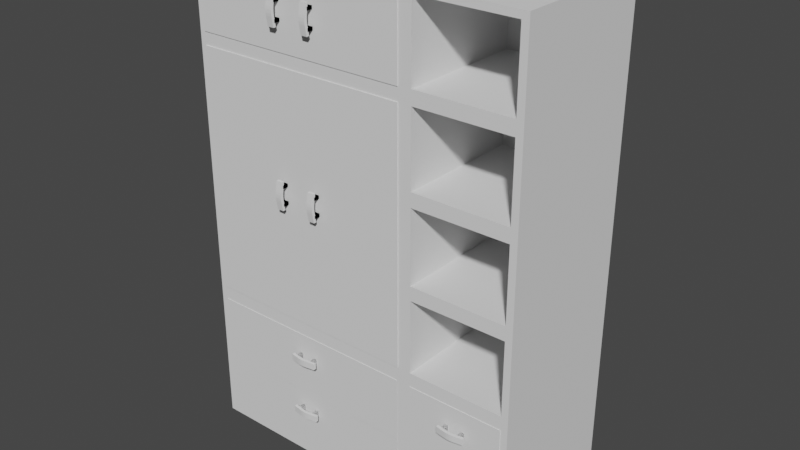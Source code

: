 # Source: cabinet.blend  (saved by Blender 4.0.36; exported with 4.5.12 LTS)
import bpy
from mathutils import Matrix  # noqa: F401  (used for matrix-valued properties, if any)

bpy.ops.wm.read_factory_settings(use_empty=True)
scene = bpy.context.scene
scene.name = 'Scene'

# ---- collections
col_cabinet = bpy.data.collections.new('cabinet'); scene.collection.children.link(col_cabinet)

# ---- world
world_world = bpy.data.worlds.new('World'); scene.world = world_world
world_world.use_nodes = True; world_world.node_tree.nodes.clear()
_N = world_world.node_tree.nodes; _L = world_world.node_tree.links
n0 = _N.new('ShaderNodeOutputWorld'); n0.name = 'World Output'; n0.location = (300, 300)
n1 = _N.new('ShaderNodeBackground'); n1.name = 'Background'; n1.location = (10, 300)
n1.inputs[0].default_value = (0.05088, 0.05088, 0.05088, 1.0)
_L.new(n1.outputs[0], n0.inputs[0])
n0.is_active_output = True
world_world.color = (0.05088, 0.05088, 0.05088)
world_world.use_sun_shadow = False
world_world.sun_shadow_jitter_overblur = 0.0

# ---- meshes
me_cube_006 = bpy.data.meshes.new('Cube.006')
me_cube_006.from_pydata([(1.424, -0.2932, -0.1248), (1.424, -0.2932, 3.875), (-1.376, -0.2932, -0.1248), (-1.376, -0.2932, 3.875), (1.424, 0.9072, -0.1248), (1.424, 0.9072, 3.875), (-1.376, 0.9072, -0.1248), (-1.376, 0.9072, 3.875), (1.424, -0.2932, 1.044), (-1.319, -0.2932, 1.101), (-1.376, 0.9072, 1.044), (1.424, 0.9072, 1.044), (1.424, -0.2932, 1.752), (1.424, -0.2932, 2.46), (1.424, -0.2932, 3.167), (-1.319, -0.2932, 3.11), (-1.319, -0.2932, 2.46), (-1.319, -0.2932, 1.752), (-1.376, 0.9072, 3.167), (-1.376, 0.9072, 2.46), (-1.376, 0.9072, 1.752), (1.424, 0.9072, 3.167), (1.424, 0.9072, 2.46), (1.424, 0.9072, 1.752), (0.5235, -0.2932, -0.1248), (0.5235, -0.2932, 3.875), (0.5235, 0.9072, -0.1248), (0.5235, 0.9072, 3.875), (0.5235, 0.9072, 1.044), (0.4664, -0.2932, 1.101), (0.5235, 0.9072, 1.752), (0.5235, 0.9072, 2.46), (0.5235, 0.9072, 3.167), (0.5235, -0.2932, 1.752), (0.5235, -0.2932, 2.46), (0.4664, -0.2932, 3.11), (0.4664, -0.2932, -0.06773), (0.4664, -0.2932, 0.9869), (-1.319, -0.2932, 0.9869), (-1.319, -0.2932, -0.06773), (1.367, -0.2932, 2.517), (1.367, -0.2932, 3.11), (0.5806, -0.2932, 3.11), (0.5806, -0.2932, 2.517), (1.367, -0.2932, 1.809), (1.367, -0.2932, 2.402), (0.5806, -0.2932, 2.402), (0.5806, -0.2932, 1.809), (1.367, -0.2932, 1.101), (1.367, -0.2932, 1.695), (0.5806, -0.2932, 1.695), (0.5806, -0.2932, 1.101), (1.367, -0.2932, -0.06773), (1.367, -0.2932, 0.9869), (0.5806, -0.2932, 0.9869), (0.5806, -0.2932, -0.06773), (1.367, -0.2932, 3.224), (1.367, -0.2932, 3.818), (0.5806, -0.2932, 3.818), (0.5806, -0.2932, 3.224), (0.4664, 0.7393, 0.9869), (0.4664, 0.7393, -0.06773), (-1.319, 0.7393, -0.06773), (-1.319, 0.7393, 0.9869), (1.367, 0.7393, 2.517), (1.367, 0.7393, 3.11), (0.5806, 0.7393, 2.517), (0.5806, 0.7393, 3.11), (1.367, 0.7393, 1.809), (1.367, 0.7393, 2.402), (0.5806, 0.7393, 1.809), (0.5806, 0.7393, 2.402), (1.367, 0.7393, 1.101), (1.367, 0.7393, 1.695), (0.5806, 0.7393, 1.101), (0.5806, 0.7393, 1.695), (1.367, 0.7393, -0.06773), (1.367, 0.7393, 0.9869), (0.5806, 0.7393, -0.06773), (0.5806, 0.7393, 0.9869), (1.367, 0.7393, 3.224), (1.367, 0.7393, 3.818), (0.5806, 0.7393, 3.224), (0.5806, 0.7393, 3.818), (0.4664, -0.2932, 3.224), (0.4664, -0.2932, 3.818), (-1.319, -0.2932, 3.818), (-1.319, -0.2932, 3.224), (-1.376, -0.2932, 1.752), (-1.376, -0.2932, 1.044), (0.5235, -0.2932, 1.044), (-1.376, -0.2932, 3.167), (-1.376, -0.2932, 2.46), (0.5235, -0.2932, 3.167), (0.4664, -0.2932, 2.46), (0.4664, -0.2932, 1.752), (0.4664, -0.2932, 1.752), (-1.319, -0.2932, 1.752), (0.4664, -0.2932, 2.46), (-1.319, -0.2932, 2.46), (-1.319, -0.2932, 1.101), (0.4664, -0.2932, 1.101), (-1.319, -0.2932, 3.11), (0.4664, -0.2932, 3.11), (-1.319, 0.7365, 3.11), (-1.319, 0.7365, 2.46), (0.4664, 0.7365, 1.752), (-1.319, 0.7365, 1.752), (0.4664, 0.7365, 2.46), (-1.319, 0.7365, 2.46), (-1.319, 0.7365, 1.101), (0.4664, 0.7365, 1.101), (-1.319, 0.7365, 3.11), (0.4664, 0.7365, 3.11), (0.4664, 0.7365, 3.818), (0.4664, 0.7365, 3.224), (-1.319, 0.7365, 3.224), (-1.319, 0.7365, 3.818)], [], [(85, 86, 117, 114), (91, 3, 7, 18), (32, 27, 5, 21), (21, 5, 1, 14), (24, 26, 4, 0), (27, 25, 1, 5), (4, 11, 8, 0), (26, 28, 11, 4), (2, 89, 10, 6), (47, 44, 68, 70), (11, 23, 12, 8), (23, 22, 13, 12), (22, 21, 14, 13), (28, 30, 23, 11), (30, 31, 22, 23), (31, 32, 21, 22), (89, 88, 20, 10), (88, 92, 19, 20), (92, 91, 18, 19), (16, 17, 97, 99), (94, 35, 103, 98), (29, 95, 96, 101), (37, 38, 63, 60), (48, 49, 73, 72), (43, 40, 64, 66), (19, 18, 32, 31), (20, 19, 31, 30), (10, 20, 30, 28), (44, 45, 69, 68), (6, 10, 28, 26), (7, 3, 25, 27), (2, 6, 26, 24), (18, 7, 27, 32), (39, 36, 61, 62), (24, 90, 37, 36), (90, 89, 38, 37), (89, 2, 39, 38), (2, 24, 36, 39), (13, 14, 41, 40), (14, 93, 42, 41), (93, 34, 43, 42), (34, 13, 40, 43), (12, 13, 45, 44), (13, 34, 46, 45), (34, 33, 47, 46), (33, 12, 44, 47), (8, 12, 49, 48), (12, 33, 50, 49), (33, 90, 51, 50), (90, 8, 48, 51), (0, 8, 53, 52), (8, 90, 54, 53), (90, 24, 55, 54), (24, 0, 52, 55), (14, 1, 57, 56), (1, 25, 58, 57), (25, 93, 59, 58), (93, 14, 56, 59), (61, 60, 63, 62), (64, 65, 67, 66), (68, 69, 71, 70), (72, 73, 75, 74), (76, 77, 79, 78), (80, 81, 83, 82), (52, 53, 77, 76), (41, 42, 67, 65), (51, 48, 72, 74), (56, 57, 81, 80), (38, 39, 62, 63), (45, 46, 71, 69), (55, 52, 76, 78), (42, 43, 66, 67), (49, 50, 75, 73), (59, 56, 80, 82), (46, 47, 70, 71), (53, 54, 79, 77), (50, 51, 74, 75), (57, 58, 83, 81), (54, 55, 78, 79), (58, 59, 82, 83), (36, 37, 60, 61), (40, 41, 65, 64), (93, 25, 85, 84), (25, 3, 86, 85), (3, 91, 87, 86), (91, 93, 84, 87), (9, 17, 88, 89), (29, 9, 89, 90), (16, 15, 91, 92), (17, 16, 92, 88), (15, 35, 93, 91), (35, 94, 34, 93), (94, 95, 33, 34), (95, 29, 90, 33), (97, 100, 110, 107), (99, 97, 107, 109), (102, 15, 104, 112), (9, 29, 101, 100), (95, 94, 98, 96), (35, 15, 102, 103), (96, 98, 108, 106), (17, 9, 100, 97), (111, 106, 107, 110), (106, 108, 109, 107), (108, 113, 112, 109), (104, 105, 109, 112), (101, 96, 106, 111), (103, 102, 112, 113), (16, 99, 109, 105), (15, 16, 105, 104), (100, 101, 111, 110), (98, 103, 113, 108), (115, 114, 117, 116), (84, 85, 114, 115), (86, 87, 116, 117), (87, 84, 115, 116)])
_uv = me_cube_006.uv_layers.new(name='UVMap')
_uv.uv.foreach_set('vector', [0.6213, 0.09335, 0.6213, 0.2453, 0.6213, 0.2453, 0.6213, 0.09335, 0.5779, 0.25, 0.625, 0.25, 0.625, 0.5, 0.5779, 0.5, 0.5779, 0.6614, 0.625, 0.6614, 0.625, 0.75, 0.5779, 0.75, 0.5779, 0.75, 0.625, 0.75, 0.625, 1.0, 0.5779, 1.0, 0.125, 0.6614, 0.375, 0.6614, 0.375, 0.75, 0.125, 0.75, 0.625, 0.6614, 0.875, 0.6614, 0.875, 0.75, 0.625, 0.75, 0.375, 0.75, 0.4365, 0.75, 0.4365, 1.0, 0.375, 1.0, 0.375, 0.6614, 0.4365, 0.6614, 0.4365, 0.75, 0.375, 0.75, 0.375, 0.25, 0.4365, 0.25, 0.4365, 0.5, 0.375, 0.5, 0.4874, 0.08301, 0.4874, 0.005618, 0.4874, 0.005618, 0.4874, 0.08301, 0.4365, 0.75, 0.4836, 0.75, 0.4836, 1.0, 0.4365, 1.0, 0.4836, 0.75, 0.5308, 0.75, 0.5308, 1.0, 0.4836, 1.0, 0.5308, 0.75, 0.5779, 0.75, 0.5779, 1.0, 0.5308, 1.0, 0.4365, 0.6614, 0.4836, 0.6614, 0.4836, 0.75, 0.4365, 0.75, 0.4836, 0.6614, 0.5308, 0.6614, 0.5308, 0.75, 0.4836, 0.75, 0.5308, 0.6614, 0.5779, 0.6614, 0.5779, 0.75, 0.5308, 0.75, 0.4365, 0.25, 0.4836, 0.25, 0.4836, 0.5, 0.4365, 0.5, 0.4836, 0.25, 0.5308, 0.25, 0.5308, 0.5, 0.4836, 0.5, 0.5308, 0.25, 0.5779, 0.25, 0.5779, 0.5, 0.5308, 0.5, 0.5308, 0.2434, 0.4836, 0.2434, 0.4836, 0.2434, 0.5308, 0.2434, 0.5308, 0.09525, 0.5727, 0.09525, 0.5727, 0.09525, 0.5308, 0.09525, 0.4417, 0.09525, 0.4836, 0.09525, 0.4836, 0.09525, 0.4417, 0.09525, 0.4335, 0.09348, 0.4335, 0.2451, 0.4335, 0.2451, 0.4335, 0.09348, 0.4403, 0.005618, 0.4798, 0.005618, 0.4798, 0.005618, 0.4403, 0.005618, 0.5346, 0.08301, 0.5346, 0.005618, 0.5346, 0.005618, 0.5346, 0.08301, 0.5308, 0.5, 0.5779, 0.5, 0.5779, 0.6614, 0.5308, 0.6614, 0.4836, 0.5, 0.5308, 0.5, 0.5308, 0.6614, 0.4836, 0.6614, 0.4365, 0.5, 0.4836, 0.5, 0.4836, 0.6614, 0.4365, 0.6614, 0.4874, 0.005618, 0.527, 0.005618, 0.527, 0.005618, 0.4874, 0.005618, 0.375, 0.5, 0.4365, 0.5, 0.4365, 0.6614, 0.375, 0.6614, 0.625, 0.5, 0.875, 0.5, 0.875, 0.6614, 0.625, 0.6614, 0.125, 0.5, 0.375, 0.5, 0.375, 0.6614, 0.125, 0.6614, 0.5779, 0.5, 0.625, 0.5, 0.625, 0.6614, 0.5779, 0.6614, 0.378, 0.2451, 0.378, 0.09348, 0.378, 0.09348, 0.378, 0.2451, 0.375, 0.08863, 0.4365, 0.08863, 0.4335, 0.09348, 0.378, 0.09348, 0.4365, 0.08863, 0.4365, 0.25, 0.4335, 0.2451, 0.4335, 0.09348, 0.4365, 0.25, 0.375, 0.25, 0.378, 0.2451, 0.4335, 0.2451, 0.375, 0.25, 0.375, 0.08863, 0.378, 0.09348, 0.378, 0.2451, 0.5308, 0.0, 0.5779, 0.0, 0.5741, 0.005618, 0.5346, 0.005618, 0.5779, 0.0, 0.5779, 0.08863, 0.5741, 0.08301, 0.5741, 0.005618, 0.5779, 0.08863, 0.5308, 0.08863, 0.5346, 0.08301, 0.5741, 0.08301, 0.5308, 0.08863, 0.5308, 0.0, 0.5346, 0.005618, 0.5346, 0.08301, 0.4836, 0.0, 0.5308, 0.0, 0.527, 0.005618, 0.4874, 0.005618, 0.5308, 0.0, 0.5308, 0.08863, 0.527, 0.08301, 0.527, 0.005618, 0.5308, 0.08863, 0.4836, 0.08863, 0.4874, 0.08301, 0.527, 0.08301, 0.4836, 0.08863, 0.4836, 0.0, 0.4874, 0.005618, 0.4874, 0.08301, 0.4365, 0.0, 0.4836, 0.0, 0.4798, 0.005618, 0.4403, 0.005618, 0.4836, 0.0, 0.4836, 0.08863, 0.4798, 0.08301, 0.4798, 0.005618, 0.4836, 0.08863, 0.4365, 0.08863, 0.4403, 0.08301, 0.4798, 0.08301, 0.4365, 0.08863, 0.4365, 0.0, 0.4403, 0.005618, 0.4403, 0.08301, 0.375, 0.0, 0.4365, 0.0, 0.4335, 0.005618, 0.378, 0.005618, 0.4365, 0.0, 0.4365, 0.08863, 0.4335, 0.08301, 0.4335, 0.005618, 0.4365, 0.08863, 0.375, 0.08863, 0.378, 0.08301, 0.4335, 0.08301, 0.375, 0.08863, 0.375, 0.0, 0.378, 0.005618, 0.378, 0.08301, 0.5779, 0.0, 0.625, 0.0, 0.6212, 0.005618, 0.5817, 0.005618, 0.625, 0.0, 0.625, 0.08863, 0.6212, 0.08301, 0.6212, 0.005618, 0.625, 0.08863, 0.5779, 0.08863, 0.5817, 0.08301, 0.6212, 0.08301, 0.5779, 0.08863, 0.5779, 0.0, 0.5817, 0.005618, 0.5817, 0.08301, 0.378, 0.09348, 0.4335, 0.09348, 0.4335, 0.2451, 0.378, 0.2451, 0.5346, 0.005618, 0.5741, 0.005618, 0.5741, 0.08301, 0.5346, 0.08301, 0.4874, 0.005618, 0.527, 0.005618, 0.527, 0.08301, 0.4874, 0.08301, 0.4403, 0.005618, 0.4798, 0.005618, 0.4798, 0.08301, 0.4403, 0.08301, 0.378, 0.005618, 0.4335, 0.005618, 0.4335, 0.08301, 0.378, 0.08301, 0.5817, 0.005618, 0.6212, 0.005618, 0.6212, 0.08301, 0.5817, 0.08301, 0.378, 0.005618, 0.4335, 0.005618, 0.4335, 0.005618, 0.378, 0.005618, 0.5741, 0.005618, 0.5741, 0.08301, 0.5741, 0.08301, 0.5741, 0.005618, 0.4403, 0.08301, 0.4403, 0.005618, 0.4403, 0.005618, 0.4403, 0.08301, 0.5817, 0.005618, 0.6212, 0.005618, 0.6212, 0.005618, 0.5817, 0.005618, 0.4335, 0.2451, 0.378, 0.2451, 0.378, 0.2451, 0.4335, 0.2451, 0.527, 0.005618, 0.527, 0.08301, 0.527, 0.08301, 0.527, 0.005618, 0.378, 0.08301, 0.378, 0.005618, 0.378, 0.005618, 0.378, 0.08301, 0.5741, 0.08301, 0.5346, 0.08301, 0.5346, 0.08301, 0.5741, 0.08301, 0.4798, 0.005618, 0.4798, 0.08301, 0.4798, 0.08301, 0.4798, 0.005618, 0.5817, 0.08301, 0.5817, 0.005618, 0.5817, 0.005618, 0.5817, 0.08301, 0.527, 0.08301, 0.4874, 0.08301, 0.4874, 0.08301, 0.527, 0.08301, 0.4335, 0.005618, 0.4335, 0.08301, 0.4335, 0.08301, 0.4335, 0.005618, 0.4798, 0.08301, 0.4403, 0.08301, 0.4403, 0.08301, 0.4798, 0.08301, 0.6212, 0.005618, 0.6212, 0.08301, 0.6212, 0.08301, 0.6212, 0.005618, 0.4335, 0.08301, 0.378, 0.08301, 0.378, 0.08301, 0.4335, 0.08301, 0.6212, 0.08301, 0.5817, 0.08301, 0.5817, 0.08301, 0.6212, 0.08301, 0.378, 0.09348, 0.4335, 0.09348, 0.4335, 0.09348, 0.378, 0.09348, 0.5346, 0.005618, 0.5741, 0.005618, 0.5741, 0.005618, 0.5346, 0.005618, 0.5779, 0.08863, 0.625, 0.08863, 0.6213, 0.09335, 0.5816, 0.09335, 0.625, 0.08863, 0.625, 0.25, 0.6213, 0.2453, 0.6213, 0.09335, 0.625, 0.25, 0.5779, 0.25, 0.5816, 0.2453, 0.6213, 0.2453, 0.5779, 0.25, 0.5779, 0.08863, 0.5816, 0.09335, 0.5816, 0.2453, 0.4417, 0.2434, 0.4836, 0.2434, 0.4836, 0.25, 0.4365, 0.25, 0.4417, 0.09525, 0.4417, 0.2434, 0.4365, 0.25, 0.4365, 0.08863, 0.5308, 0.2434, 0.5727, 0.2434, 0.5779, 0.25, 0.5308, 0.25, 0.4836, 0.2434, 0.5308, 0.2434, 0.5308, 0.25, 0.4836, 0.25, 0.5727, 0.2434, 0.5727, 0.09525, 0.5779, 0.08863, 0.5779, 0.25, 0.5727, 0.09525, 0.5308, 0.09525, 0.5308, 0.08863, 0.5779, 0.08863, 0.5308, 0.09525, 0.4836, 0.09525, 0.4836, 0.08863, 0.5308, 0.08863, 0.4836, 0.09525, 0.4417, 0.09525, 0.4365, 0.08863, 0.4836, 0.08863, 0.4836, 0.2434, 0.4417, 0.2434, 0.4417, 0.2434, 0.4836, 0.2434, 0.5308, 0.2434, 0.4836, 0.2434, 0.4836, 0.2434, 0.5308, 0.2434, 0.5727, 0.2434, 0.5727, 0.2434, 0.5727, 0.2434, 0.5727, 0.2434, 0.4417, 0.2434, 0.4417, 0.09525, 0.4417, 0.09525, 0.4417, 0.2434, 0.4836, 0.09525, 0.5308, 0.09525, 0.5308, 0.09525, 0.4836, 0.09525, 0.5727, 0.09525, 0.5727, 0.2434, 0.5727, 0.2434, 0.5727, 0.09525, 0.4836, 0.09525, 0.5308, 0.09525, 0.5308, 0.09525, 0.4836, 0.09525, 0.4836, 0.2434, 0.4417, 0.2434, 0.4417, 0.2434, 0.4836, 0.2434, 0.4417, 0.09525, 0.4836, 0.09525, 0.4836, 0.2434, 0.4417, 0.2434, 0.4836, 0.09525, 0.5308, 0.09525, 0.5308, 0.2434, 0.4836, 0.2434, 0.5308, 0.09525, 0.5727, 0.09525, 0.5727, 0.2434, 0.5308, 0.2434, 0.5727, 0.2434, 0.5308, 0.2434, 0.5308, 0.2434, 0.5727, 0.2434, 0.4417, 0.09525, 0.4836, 0.09525, 0.4836, 0.09525, 0.4417, 0.09525, 0.5727, 0.09525, 0.5727, 0.2434, 0.5727, 0.2434, 0.5727, 0.09525, 0.5308, 0.2434, 0.5308, 0.2434, 0.5308, 0.2434, 0.5308, 0.2434, 0.5727, 0.2434, 0.5308, 0.2434, 0.5308, 0.2434, 0.5727, 0.2434, 0.4417, 0.2434, 0.4417, 0.09525, 0.4417, 0.09525, 0.4417, 0.2434, 0.5308, 0.09525, 0.5727, 0.09525, 0.5727, 0.09525, 0.5308, 0.09525, 0.5816, 0.09335, 0.6213, 0.09335, 0.6213, 0.2453, 0.5816, 0.2453, 0.5816, 0.09335, 0.6213, 0.09335, 0.6213, 0.09335, 0.5816, 0.09335, 0.6213, 0.2453, 0.5816, 0.2453, 0.5816, 0.2453, 0.6213, 0.2453, 0.5816, 0.2453, 0.5816, 0.09335, 0.5816, 0.09335, 0.5816, 0.2453])
me_cube_006.update()
me_cube_001 = bpy.data.meshes.new('Cube.001')
me_cube_001.from_pydata([(27.5, -5.104, -1.0), (27.5, -5.104, 1.0), (27.5, -3.104, -1.0), (27.5, -3.104, 1.0), (29.5, -5.104, -1.0), (29.5, -5.104, 1.0), (29.5, -3.104, -1.0), (29.5, -3.104, 1.0), (27.5, -6.225, 0.2988), (27.5, -6.225, -0.2988), (27.5, -6.4, 0.1094), (27.5, -6.4, -0.1094), (27.5, -4.225, -0.2988), (27.5, -4.225, 0.2988), (27.5, -4.4, -0.1094), (27.5, -4.4, 0.1094), (29.5, -4.225, -0.2988), (29.5, -4.225, 0.2988), (29.5, -4.4, -0.1094), (29.5, -4.4, 0.1094), (29.5, -6.225, -0.2988), (29.5, -6.225, 0.2988), (29.5, -6.4, -0.1094), (29.5, -6.4, 0.1094)], [], [(4, 20, 9, 0), (6, 16, 20, 4), (0, 9, 12, 2), (2, 6, 4, 0), (7, 3, 1, 5), (2, 12, 16, 6), (17, 7, 5, 21), (13, 3, 7, 17), (8, 1, 3, 13), (21, 8, 10, 23), (23, 10, 11, 22), (22, 11, 9, 20), (17, 21, 23, 19), (19, 23, 22, 18), (18, 22, 20, 16), (13, 17, 19, 15), (15, 19, 18, 14), (14, 18, 16, 12), (8, 13, 15, 10), (10, 15, 14, 11), (11, 14, 12, 9), (21, 5, 1, 8)])
_uv = me_cube_001.uv_layers.new(name='UVMap')
_uv.uv.foreach_set('vector', [0.375, 0.75, 0.4626, 0.75, 0.4626, 1.0, 0.375, 1.0, 0.375, 0.5, 0.4626, 0.5, 0.4626, 0.75, 0.375, 0.75, 0.375, 0.0, 0.4626, 0.0, 0.4626, 0.25, 0.375, 0.25, 0.125, 0.5, 0.375, 0.5, 0.375, 0.75, 0.125, 0.75, 0.625, 0.5, 0.875, 0.5, 0.875, 0.75, 0.625, 0.75, 0.375, 0.25, 0.4626, 0.25, 0.4626, 0.5, 0.375, 0.5, 0.5374, 0.5, 0.625, 0.5, 0.625, 0.75, 0.5374, 0.75, 0.5374, 0.25, 0.625, 0.25, 0.625, 0.5, 0.5374, 0.5, 0.5374, 0.0, 0.625, 0.0, 0.625, 0.25, 0.5374, 0.25, 0.5374, 0.75, 0.5374, 1.0, 0.5209, 1.0, 0.5173, 0.742, 0.5173, 0.742, 0.5209, 1.0, 0.4791, 1.0, 0.4827, 0.742, 0.4827, 0.742, 0.4791, 1.0, 0.4626, 1.0, 0.4626, 0.75, 0.5374, 0.5, 0.5374, 0.75, 0.5173, 0.742, 0.5173, 0.492, 0.5173, 0.492, 0.5173, 0.742, 0.4827, 0.742, 0.4827, 0.492, 0.4827, 0.492, 0.4827, 0.742, 0.4626, 0.75, 0.4626, 0.5, 0.5374, 0.25, 0.5374, 0.5, 0.5173, 0.492, 0.5173, 0.258, 0.5173, 0.258, 0.5173, 0.492, 0.4827, 0.492, 0.4827, 0.258, 0.4827, 0.258, 0.4827, 0.492, 0.4626, 0.5, 0.4626, 0.25, 0.5374, 0.0, 0.5374, 0.25, 0.5173, 0.258, 0.5137, 0.01599, 0.5137, 0.01599, 0.5173, 0.258, 0.4827, 0.258, 0.4863, 0.01599, 0.4863, 0.01599, 0.4827, 0.258, 0.4626, 0.25, 0.4626, 0.0, 0.5374, 0.75, 0.625, 0.75, 0.625, 1.0, 0.5374, 1.0])
me_cube_001.update()
me_cube_002 = bpy.data.meshes.new('Cube.002')
me_cube_002.from_pydata([(-1.0, -1.0, -1.0), (-1.0, -1.0, 1.0), (-1.0, 1.0, -1.0), (-1.0, 1.0, 1.0), (1.0, -1.0, -1.0), (1.0, -1.0, 1.0), (1.0, 1.0, -1.0), (1.0, 1.0, 1.0), (1.0, -1.0, -1.0), (1.0, -1.0, 1.0), (1.0, 1.0, -1.0), (1.0, 1.0, 1.0), (-1.0, -1.0, -1.0), (-1.0, -1.0, 1.0), (-1.0, 1.0, -1.0), (-1.0, 1.0, 1.0), (-1.0, -1.0, -9.942), (-1.0, -1.0, -11.94), (-1.0, 1.0, -9.942), (-1.0, 1.0, -11.94), (1.0, -1.0, -9.942), (1.0, -1.0, -11.94), (1.0, 1.0, -9.942), (1.0, 1.0, -11.94), (1.0, -1.0, -9.942), (1.0, -1.0, -11.94), (1.0, 1.0, -9.942), (1.0, 1.0, -11.94), (-1.0, -1.0, -9.942), (-1.0, -1.0, -11.94), (-1.0, 1.0, -9.942), (-1.0, 1.0, -11.94)], [], [(0, 1, 3, 2), (2, 3, 7, 6), (6, 7, 5, 4), (4, 5, 1, 0), (2, 6, 4, 0), (7, 3, 1, 5), (8, 10, 11, 9), (10, 14, 15, 11), (14, 12, 13, 15), (12, 8, 9, 13), (10, 8, 12, 14), (15, 13, 9, 11), (16, 18, 19, 17), (18, 22, 23, 19), (22, 20, 21, 23), (20, 16, 17, 21), (18, 16, 20, 22), (23, 21, 17, 19), (24, 25, 27, 26), (26, 27, 31, 30), (30, 31, 29, 28), (28, 29, 25, 24), (26, 30, 28, 24), (31, 27, 25, 29)])
_uv = me_cube_002.uv_layers.new(name='UVMap')
_uv.uv.foreach_set('vector', [0.375, 0.0, 0.625, 0.0, 0.625, 0.25, 0.375, 0.25, 0.375, 0.25, 0.625, 0.25, 0.625, 0.5, 0.375, 0.5, 0.375, 0.5, 0.625, 0.5, 0.625, 0.75, 0.375, 0.75, 0.375, 0.75, 0.625, 0.75, 0.625, 1.0, 0.375, 1.0, 0.125, 0.5, 0.375, 0.5, 0.375, 0.75, 0.125, 0.75, 0.625, 0.5, 0.875, 0.5, 0.875, 0.75, 0.625, 0.75, 0.375, 0.0, 0.375, 0.25, 0.625, 0.25, 0.625, 0.0, 0.375, 0.25, 0.375, 0.5, 0.625, 0.5, 0.625, 0.25, 0.375, 0.5, 0.375, 0.75, 0.625, 0.75, 0.625, 0.5, 0.375, 0.75, 0.375, 1.0, 0.625, 1.0, 0.625, 0.75, 0.125, 0.5, 0.125, 0.75, 0.375, 0.75, 0.375, 0.5, 0.625, 0.5, 0.625, 0.75, 0.875, 0.75, 0.875, 0.5, 0.375, 0.0, 0.375, 0.25, 0.625, 0.25, 0.625, 0.0, 0.375, 0.25, 0.375, 0.5, 0.625, 0.5, 0.625, 0.25, 0.375, 0.5, 0.375, 0.75, 0.625, 0.75, 0.625, 0.5, 0.375, 0.75, 0.375, 1.0, 0.625, 1.0, 0.625, 0.75, 0.125, 0.5, 0.125, 0.75, 0.375, 0.75, 0.375, 0.5, 0.625, 0.5, 0.625, 0.75, 0.875, 0.75, 0.875, 0.5, 0.375, 0.0, 0.625, 0.0, 0.625, 0.25, 0.375, 0.25, 0.375, 0.25, 0.625, 0.25, 0.625, 0.5, 0.375, 0.5, 0.375, 0.5, 0.625, 0.5, 0.625, 0.75, 0.375, 0.75, 0.375, 0.75, 0.625, 0.75, 0.625, 1.0, 0.375, 1.0, 0.125, 0.5, 0.375, 0.5, 0.375, 0.75, 0.125, 0.75, 0.625, 0.5, 0.875, 0.5, 0.875, 0.75, 0.625, 0.75])
me_cube_002.update()
me_cube_004 = bpy.data.meshes.new('Cube.004')
me_cube_004.from_pydata([(-29.38, -5.104, -1.0), (-29.38, -5.104, 1.0), (-29.38, -3.104, -1.0), (-29.38, -3.104, 1.0), (-27.38, -5.104, -1.0), (-27.38, -5.104, 1.0), (-27.38, -3.104, -1.0), (-27.38, -3.104, 1.0), (-29.38, -6.225, 0.2988), (-29.38, -6.225, -0.2988), (-29.38, -6.4, 0.1094), (-29.38, -6.4, -0.1094), (-29.38, -4.225, -0.2988), (-29.38, -4.225, 0.2988), (-29.38, -4.4, -0.1094), (-29.38, -4.4, 0.1094), (-27.38, -4.225, -0.2988), (-27.38, -4.225, 0.2988), (-27.38, -4.4, -0.1094), (-27.38, -4.4, 0.1094), (-27.38, -6.225, -0.2988), (-27.38, -6.225, 0.2988), (-27.38, -6.4, -0.1094), (-27.38, -6.4, 0.1094)], [], [(4, 20, 9, 0), (6, 16, 20, 4), (0, 9, 12, 2), (2, 6, 4, 0), (7, 3, 1, 5), (2, 12, 16, 6), (17, 7, 5, 21), (13, 3, 7, 17), (8, 1, 3, 13), (21, 8, 10, 23), (23, 10, 11, 22), (22, 11, 9, 20), (17, 21, 23, 19), (19, 23, 22, 18), (18, 22, 20, 16), (13, 17, 19, 15), (15, 19, 18, 14), (14, 18, 16, 12), (8, 13, 15, 10), (10, 15, 14, 11), (11, 14, 12, 9), (21, 5, 1, 8)])
_uv = me_cube_004.uv_layers.new(name='UVMap')
_uv.uv.foreach_set('vector', [0.375, 0.75, 0.4626, 0.75, 0.4626, 1.0, 0.375, 1.0, 0.375, 0.5, 0.4626, 0.5, 0.4626, 0.75, 0.375, 0.75, 0.375, 0.0, 0.4626, 0.0, 0.4626, 0.25, 0.375, 0.25, 0.125, 0.5, 0.375, 0.5, 0.375, 0.75, 0.125, 0.75, 0.625, 0.5, 0.875, 0.5, 0.875, 0.75, 0.625, 0.75, 0.375, 0.25, 0.4626, 0.25, 0.4626, 0.5, 0.375, 0.5, 0.5374, 0.5, 0.625, 0.5, 0.625, 0.75, 0.5374, 0.75, 0.5374, 0.25, 0.625, 0.25, 0.625, 0.5, 0.5374, 0.5, 0.5374, 0.0, 0.625, 0.0, 0.625, 0.25, 0.5374, 0.25, 0.5374, 0.75, 0.5374, 1.0, 0.5209, 1.0, 0.5173, 0.742, 0.5173, 0.742, 0.5209, 1.0, 0.4791, 1.0, 0.4827, 0.742, 0.4827, 0.742, 0.4791, 1.0, 0.4626, 1.0, 0.4626, 0.75, 0.5374, 0.5, 0.5374, 0.75, 0.5173, 0.742, 0.5173, 0.492, 0.5173, 0.492, 0.5173, 0.742, 0.4827, 0.742, 0.4827, 0.492, 0.4827, 0.492, 0.4827, 0.742, 0.4626, 0.75, 0.4626, 0.5, 0.5374, 0.25, 0.5374, 0.5, 0.5173, 0.492, 0.5173, 0.258, 0.5173, 0.258, 0.5173, 0.492, 0.4827, 0.492, 0.4827, 0.258, 0.4827, 0.258, 0.4827, 0.492, 0.4626, 0.5, 0.4626, 0.25, 0.5374, 0.0, 0.5374, 0.25, 0.5173, 0.258, 0.5137, 0.01599, 0.5137, 0.01599, 0.5173, 0.258, 0.4827, 0.258, 0.4863, 0.01599, 0.4863, 0.01599, 0.4827, 0.258, 0.4626, 0.25, 0.4626, 0.0, 0.5374, 0.75, 0.625, 0.75, 0.625, 1.0, 0.5374, 1.0])
me_cube_004.update()
me_cube_005 = bpy.data.meshes.new('Cube.005')
me_cube_005.from_pydata([(-1.0, -1.0, -1.0), (-1.0, -1.0, 1.0), (-1.0, 1.0, -1.0), (-1.0, 1.0, 1.0), (1.0, -1.0, -1.0), (1.0, -1.0, 1.0), (1.0, 1.0, -1.0), (1.0, 1.0, 1.0), (1.0, -1.0, -1.0), (1.0, -1.0, 1.0), (1.0, 1.0, -1.0), (1.0, 1.0, 1.0), (-1.0, -1.0, -1.0), (-1.0, -1.0, 1.0), (-1.0, 1.0, -1.0), (-1.0, 1.0, 1.0), (-1.0, -1.0, -9.942), (-1.0, -1.0, -11.94), (-1.0, 1.0, -9.942), (-1.0, 1.0, -11.94), (1.0, -1.0, -9.942), (1.0, -1.0, -11.94), (1.0, 1.0, -9.942), (1.0, 1.0, -11.94), (1.0, -1.0, -9.942), (1.0, -1.0, -11.94), (1.0, 1.0, -9.942), (1.0, 1.0, -11.94), (-1.0, -1.0, -9.942), (-1.0, -1.0, -11.94), (-1.0, 1.0, -9.942), (-1.0, 1.0, -11.94)], [], [(0, 1, 3, 2), (2, 3, 7, 6), (6, 7, 5, 4), (4, 5, 1, 0), (2, 6, 4, 0), (7, 3, 1, 5), (8, 10, 11, 9), (10, 14, 15, 11), (14, 12, 13, 15), (12, 8, 9, 13), (10, 8, 12, 14), (15, 13, 9, 11), (16, 18, 19, 17), (18, 22, 23, 19), (22, 20, 21, 23), (20, 16, 17, 21), (18, 16, 20, 22), (23, 21, 17, 19), (24, 25, 27, 26), (26, 27, 31, 30), (30, 31, 29, 28), (28, 29, 25, 24), (26, 30, 28, 24), (31, 27, 25, 29)])
_uv = me_cube_005.uv_layers.new(name='UVMap')
_uv.uv.foreach_set('vector', [0.375, 0.0, 0.625, 0.0, 0.625, 0.25, 0.375, 0.25, 0.375, 0.25, 0.625, 0.25, 0.625, 0.5, 0.375, 0.5, 0.375, 0.5, 0.625, 0.5, 0.625, 0.75, 0.375, 0.75, 0.375, 0.75, 0.625, 0.75, 0.625, 1.0, 0.375, 1.0, 0.125, 0.5, 0.375, 0.5, 0.375, 0.75, 0.125, 0.75, 0.625, 0.5, 0.875, 0.5, 0.875, 0.75, 0.625, 0.75, 0.375, 0.0, 0.375, 0.25, 0.625, 0.25, 0.625, 0.0, 0.375, 0.25, 0.375, 0.5, 0.625, 0.5, 0.625, 0.25, 0.375, 0.5, 0.375, 0.75, 0.625, 0.75, 0.625, 0.5, 0.375, 0.75, 0.375, 1.0, 0.625, 1.0, 0.625, 0.75, 0.125, 0.5, 0.125, 0.75, 0.375, 0.75, 0.375, 0.5, 0.625, 0.5, 0.625, 0.75, 0.875, 0.75, 0.875, 0.5, 0.375, 0.0, 0.375, 0.25, 0.625, 0.25, 0.625, 0.0, 0.375, 0.25, 0.375, 0.5, 0.625, 0.5, 0.625, 0.25, 0.375, 0.5, 0.375, 0.75, 0.625, 0.75, 0.625, 0.5, 0.375, 0.75, 0.375, 1.0, 0.625, 1.0, 0.625, 0.75, 0.125, 0.5, 0.125, 0.75, 0.375, 0.75, 0.375, 0.5, 0.625, 0.5, 0.625, 0.75, 0.875, 0.75, 0.875, 0.5, 0.375, 0.0, 0.625, 0.0, 0.625, 0.25, 0.375, 0.25, 0.375, 0.25, 0.625, 0.25, 0.625, 0.5, 0.375, 0.5, 0.375, 0.5, 0.625, 0.5, 0.625, 0.75, 0.375, 0.75, 0.375, 0.75, 0.625, 0.75, 0.625, 1.0, 0.375, 1.0, 0.125, 0.5, 0.375, 0.5, 0.375, 0.75, 0.125, 0.75, 0.625, 0.5, 0.875, 0.5, 0.875, 0.75, 0.625, 0.75])
me_cube_005.update()
me_cube_007 = bpy.data.meshes.new('Cube.007')
me_cube_007.from_pydata([(27.5, -5.104, -1.0), (27.5, -5.104, 1.0), (27.5, -3.104, -1.0), (27.5, -3.104, 1.0), (29.5, -5.104, -1.0), (29.5, -5.104, 1.0), (29.5, -3.104, -1.0), (29.5, -3.104, 1.0), (27.5, -6.225, 0.2988), (27.5, -6.225, -0.2988), (27.5, -6.4, 0.1094), (27.5, -6.4, -0.1094), (27.5, -4.225, -0.2988), (27.5, -4.225, 0.2988), (27.5, -4.4, -0.1094), (27.5, -4.4, 0.1094), (29.5, -4.225, -0.2988), (29.5, -4.225, 0.2988), (29.5, -4.4, -0.1094), (29.5, -4.4, 0.1094), (29.5, -6.225, -0.2988), (29.5, -6.225, 0.2988), (29.5, -6.4, -0.1094), (29.5, -6.4, 0.1094)], [], [(4, 20, 9, 0), (6, 16, 20, 4), (0, 9, 12, 2), (2, 6, 4, 0), (7, 3, 1, 5), (2, 12, 16, 6), (17, 7, 5, 21), (13, 3, 7, 17), (8, 1, 3, 13), (21, 8, 10, 23), (23, 10, 11, 22), (22, 11, 9, 20), (17, 21, 23, 19), (19, 23, 22, 18), (18, 22, 20, 16), (13, 17, 19, 15), (15, 19, 18, 14), (14, 18, 16, 12), (8, 13, 15, 10), (10, 15, 14, 11), (11, 14, 12, 9), (21, 5, 1, 8)])
_uv = me_cube_007.uv_layers.new(name='UVMap')
_uv.uv.foreach_set('vector', [0.375, 0.75, 0.4626, 0.75, 0.4626, 1.0, 0.375, 1.0, 0.375, 0.5, 0.4626, 0.5, 0.4626, 0.75, 0.375, 0.75, 0.375, 0.0, 0.4626, 0.0, 0.4626, 0.25, 0.375, 0.25, 0.125, 0.5, 0.375, 0.5, 0.375, 0.75, 0.125, 0.75, 0.625, 0.5, 0.875, 0.5, 0.875, 0.75, 0.625, 0.75, 0.375, 0.25, 0.4626, 0.25, 0.4626, 0.5, 0.375, 0.5, 0.5374, 0.5, 0.625, 0.5, 0.625, 0.75, 0.5374, 0.75, 0.5374, 0.25, 0.625, 0.25, 0.625, 0.5, 0.5374, 0.5, 0.5374, 0.0, 0.625, 0.0, 0.625, 0.25, 0.5374, 0.25, 0.5374, 0.75, 0.5374, 1.0, 0.5209, 1.0, 0.5173, 0.742, 0.5173, 0.742, 0.5209, 1.0, 0.4791, 1.0, 0.4827, 0.742, 0.4827, 0.742, 0.4791, 1.0, 0.4626, 1.0, 0.4626, 0.75, 0.5374, 0.5, 0.5374, 0.75, 0.5173, 0.742, 0.5173, 0.492, 0.5173, 0.492, 0.5173, 0.742, 0.4827, 0.742, 0.4827, 0.492, 0.4827, 0.492, 0.4827, 0.742, 0.4626, 0.75, 0.4626, 0.5, 0.5374, 0.25, 0.5374, 0.5, 0.5173, 0.492, 0.5173, 0.258, 0.5173, 0.258, 0.5173, 0.492, 0.4827, 0.492, 0.4827, 0.258, 0.4827, 0.258, 0.4827, 0.492, 0.4626, 0.5, 0.4626, 0.25, 0.5374, 0.0, 0.5374, 0.25, 0.5173, 0.258, 0.5137, 0.01599, 0.5137, 0.01599, 0.5173, 0.258, 0.4827, 0.258, 0.4863, 0.01599, 0.4863, 0.01599, 0.4827, 0.258, 0.4626, 0.25, 0.4626, 0.0, 0.5374, 0.75, 0.625, 0.75, 0.625, 1.0, 0.5374, 1.0])
me_cube_007.update()
me_cube_008 = bpy.data.meshes.new('Cube.008')
me_cube_008.from_pydata([(-1.0, -1.0, -1.0), (-1.0, -1.0, 1.0), (-1.0, 1.0, -1.0), (-1.0, 1.0, 1.0), (1.0, -1.0, -1.0), (1.0, -1.0, 1.0), (1.0, 1.0, -1.0), (1.0, 1.0, 1.0), (1.0, -1.0, -1.0), (1.0, -1.0, 1.0), (1.0, 1.0, -1.0), (1.0, 1.0, 1.0), (-1.0, -1.0, -1.0), (-1.0, -1.0, 1.0), (-1.0, 1.0, -1.0), (-1.0, 1.0, 1.0), (-1.0, -1.0, -9.942), (-1.0, -1.0, -11.94), (-1.0, 1.0, -9.942), (-1.0, 1.0, -11.94), (1.0, -1.0, -9.942), (1.0, -1.0, -11.94), (1.0, 1.0, -9.942), (1.0, 1.0, -11.94), (1.0, -1.0, -9.942), (1.0, -1.0, -11.94), (1.0, 1.0, -9.942), (1.0, 1.0, -11.94), (-1.0, -1.0, -9.942), (-1.0, -1.0, -11.94), (-1.0, 1.0, -9.942), (-1.0, 1.0, -11.94)], [], [(0, 1, 3, 2), (2, 3, 7, 6), (6, 7, 5, 4), (4, 5, 1, 0), (2, 6, 4, 0), (7, 3, 1, 5), (8, 10, 11, 9), (10, 14, 15, 11), (14, 12, 13, 15), (12, 8, 9, 13), (10, 8, 12, 14), (15, 13, 9, 11), (16, 18, 19, 17), (18, 22, 23, 19), (22, 20, 21, 23), (20, 16, 17, 21), (18, 16, 20, 22), (23, 21, 17, 19), (24, 25, 27, 26), (26, 27, 31, 30), (30, 31, 29, 28), (28, 29, 25, 24), (26, 30, 28, 24), (31, 27, 25, 29)])
_uv = me_cube_008.uv_layers.new(name='UVMap')
_uv.uv.foreach_set('vector', [0.375, 0.0, 0.625, 0.0, 0.625, 0.25, 0.375, 0.25, 0.375, 0.25, 0.625, 0.25, 0.625, 0.5, 0.375, 0.5, 0.375, 0.5, 0.625, 0.5, 0.625, 0.75, 0.375, 0.75, 0.375, 0.75, 0.625, 0.75, 0.625, 1.0, 0.375, 1.0, 0.125, 0.5, 0.375, 0.5, 0.375, 0.75, 0.125, 0.75, 0.625, 0.5, 0.875, 0.5, 0.875, 0.75, 0.625, 0.75, 0.375, 0.0, 0.375, 0.25, 0.625, 0.25, 0.625, 0.0, 0.375, 0.25, 0.375, 0.5, 0.625, 0.5, 0.625, 0.25, 0.375, 0.5, 0.375, 0.75, 0.625, 0.75, 0.625, 0.5, 0.375, 0.75, 0.375, 1.0, 0.625, 1.0, 0.625, 0.75, 0.125, 0.5, 0.125, 0.75, 0.375, 0.75, 0.375, 0.5, 0.625, 0.5, 0.625, 0.75, 0.875, 0.75, 0.875, 0.5, 0.375, 0.0, 0.375, 0.25, 0.625, 0.25, 0.625, 0.0, 0.375, 0.25, 0.375, 0.5, 0.625, 0.5, 0.625, 0.25, 0.375, 0.5, 0.375, 0.75, 0.625, 0.75, 0.625, 0.5, 0.375, 0.75, 0.375, 1.0, 0.625, 1.0, 0.625, 0.75, 0.125, 0.5, 0.125, 0.75, 0.375, 0.75, 0.375, 0.5, 0.625, 0.5, 0.625, 0.75, 0.875, 0.75, 0.875, 0.5, 0.375, 0.0, 0.625, 0.0, 0.625, 0.25, 0.375, 0.25, 0.375, 0.25, 0.625, 0.25, 0.625, 0.5, 0.375, 0.5, 0.375, 0.5, 0.625, 0.5, 0.625, 0.75, 0.375, 0.75, 0.375, 0.75, 0.625, 0.75, 0.625, 1.0, 0.375, 1.0, 0.125, 0.5, 0.375, 0.5, 0.375, 0.75, 0.125, 0.75, 0.625, 0.5, 0.875, 0.5, 0.875, 0.75, 0.625, 0.75])
me_cube_008.update()
me_cube_009 = bpy.data.meshes.new('Cube.009')
me_cube_009.from_pydata([(-29.38, -5.104, -1.0), (-29.38, -5.104, 1.0), (-29.38, -3.104, -1.0), (-29.38, -3.104, 1.0), (-27.38, -5.104, -1.0), (-27.38, -5.104, 1.0), (-27.38, -3.104, -1.0), (-27.38, -3.104, 1.0), (-29.38, -6.225, 0.2988), (-29.38, -6.225, -0.2988), (-29.38, -6.4, 0.1094), (-29.38, -6.4, -0.1094), (-29.38, -4.225, -0.2988), (-29.38, -4.225, 0.2988), (-29.38, -4.4, -0.1094), (-29.38, -4.4, 0.1094), (-27.38, -4.225, -0.2988), (-27.38, -4.225, 0.2988), (-27.38, -4.4, -0.1094), (-27.38, -4.4, 0.1094), (-27.38, -6.225, -0.2988), (-27.38, -6.225, 0.2988), (-27.38, -6.4, -0.1094), (-27.38, -6.4, 0.1094)], [], [(4, 20, 9, 0), (6, 16, 20, 4), (0, 9, 12, 2), (2, 6, 4, 0), (7, 3, 1, 5), (2, 12, 16, 6), (17, 7, 5, 21), (13, 3, 7, 17), (8, 1, 3, 13), (21, 8, 10, 23), (23, 10, 11, 22), (22, 11, 9, 20), (17, 21, 23, 19), (19, 23, 22, 18), (18, 22, 20, 16), (13, 17, 19, 15), (15, 19, 18, 14), (14, 18, 16, 12), (8, 13, 15, 10), (10, 15, 14, 11), (11, 14, 12, 9), (21, 5, 1, 8)])
_uv = me_cube_009.uv_layers.new(name='UVMap')
_uv.uv.foreach_set('vector', [0.375, 0.75, 0.4626, 0.75, 0.4626, 1.0, 0.375, 1.0, 0.375, 0.5, 0.4626, 0.5, 0.4626, 0.75, 0.375, 0.75, 0.375, 0.0, 0.4626, 0.0, 0.4626, 0.25, 0.375, 0.25, 0.125, 0.5, 0.375, 0.5, 0.375, 0.75, 0.125, 0.75, 0.625, 0.5, 0.875, 0.5, 0.875, 0.75, 0.625, 0.75, 0.375, 0.25, 0.4626, 0.25, 0.4626, 0.5, 0.375, 0.5, 0.5374, 0.5, 0.625, 0.5, 0.625, 0.75, 0.5374, 0.75, 0.5374, 0.25, 0.625, 0.25, 0.625, 0.5, 0.5374, 0.5, 0.5374, 0.0, 0.625, 0.0, 0.625, 0.25, 0.5374, 0.25, 0.5374, 0.75, 0.5374, 1.0, 0.5209, 1.0, 0.5173, 0.742, 0.5173, 0.742, 0.5209, 1.0, 0.4791, 1.0, 0.4827, 0.742, 0.4827, 0.742, 0.4791, 1.0, 0.4626, 1.0, 0.4626, 0.75, 0.5374, 0.5, 0.5374, 0.75, 0.5173, 0.742, 0.5173, 0.492, 0.5173, 0.492, 0.5173, 0.742, 0.4827, 0.742, 0.4827, 0.492, 0.4827, 0.492, 0.4827, 0.742, 0.4626, 0.75, 0.4626, 0.5, 0.5374, 0.25, 0.5374, 0.5, 0.5173, 0.492, 0.5173, 0.258, 0.5173, 0.258, 0.5173, 0.492, 0.4827, 0.492, 0.4827, 0.258, 0.4827, 0.258, 0.4827, 0.492, 0.4626, 0.5, 0.4626, 0.25, 0.5374, 0.0, 0.5374, 0.25, 0.5173, 0.258, 0.5137, 0.01599, 0.5137, 0.01599, 0.5173, 0.258, 0.4827, 0.258, 0.4863, 0.01599, 0.4863, 0.01599, 0.4827, 0.258, 0.4626, 0.25, 0.4626, 0.0, 0.5374, 0.75, 0.625, 0.75, 0.625, 1.0, 0.5374, 1.0])
me_cube_009.update()
me_cube_010 = bpy.data.meshes.new('Cube.010')
me_cube_010.from_pydata([(-1.0, -1.0, -1.0), (-1.0, -1.0, 1.0), (-1.0, 1.0, -1.0), (-1.0, 1.0, 1.0), (1.0, -1.0, -1.0), (1.0, -1.0, 1.0), (1.0, 1.0, -1.0), (1.0, 1.0, 1.0), (1.0, -1.0, -1.0), (1.0, -1.0, 1.0), (1.0, 1.0, -1.0), (1.0, 1.0, 1.0), (-1.0, -1.0, -1.0), (-1.0, -1.0, 1.0), (-1.0, 1.0, -1.0), (-1.0, 1.0, 1.0), (-1.0, -1.0, -9.942), (-1.0, -1.0, -11.94), (-1.0, 1.0, -9.942), (-1.0, 1.0, -11.94), (1.0, -1.0, -9.942), (1.0, -1.0, -11.94), (1.0, 1.0, -9.942), (1.0, 1.0, -11.94), (1.0, -1.0, -9.942), (1.0, -1.0, -11.94), (1.0, 1.0, -9.942), (1.0, 1.0, -11.94), (-1.0, -1.0, -9.942), (-1.0, -1.0, -11.94), (-1.0, 1.0, -9.942), (-1.0, 1.0, -11.94)], [], [(0, 1, 3, 2), (2, 3, 7, 6), (6, 7, 5, 4), (4, 5, 1, 0), (2, 6, 4, 0), (7, 3, 1, 5), (8, 10, 11, 9), (10, 14, 15, 11), (14, 12, 13, 15), (12, 8, 9, 13), (10, 8, 12, 14), (15, 13, 9, 11), (16, 18, 19, 17), (18, 22, 23, 19), (22, 20, 21, 23), (20, 16, 17, 21), (18, 16, 20, 22), (23, 21, 17, 19), (24, 25, 27, 26), (26, 27, 31, 30), (30, 31, 29, 28), (28, 29, 25, 24), (26, 30, 28, 24), (31, 27, 25, 29)])
_uv = me_cube_010.uv_layers.new(name='UVMap')
_uv.uv.foreach_set('vector', [0.375, 0.0, 0.625, 0.0, 0.625, 0.25, 0.375, 0.25, 0.375, 0.25, 0.625, 0.25, 0.625, 0.5, 0.375, 0.5, 0.375, 0.5, 0.625, 0.5, 0.625, 0.75, 0.375, 0.75, 0.375, 0.75, 0.625, 0.75, 0.625, 1.0, 0.375, 1.0, 0.125, 0.5, 0.375, 0.5, 0.375, 0.75, 0.125, 0.75, 0.625, 0.5, 0.875, 0.5, 0.875, 0.75, 0.625, 0.75, 0.375, 0.0, 0.375, 0.25, 0.625, 0.25, 0.625, 0.0, 0.375, 0.25, 0.375, 0.5, 0.625, 0.5, 0.625, 0.25, 0.375, 0.5, 0.375, 0.75, 0.625, 0.75, 0.625, 0.5, 0.375, 0.75, 0.375, 1.0, 0.625, 1.0, 0.625, 0.75, 0.125, 0.5, 0.125, 0.75, 0.375, 0.75, 0.375, 0.5, 0.625, 0.5, 0.625, 0.75, 0.875, 0.75, 0.875, 0.5, 0.375, 0.0, 0.375, 0.25, 0.625, 0.25, 0.625, 0.0, 0.375, 0.25, 0.375, 0.5, 0.625, 0.5, 0.625, 0.25, 0.375, 0.5, 0.375, 0.75, 0.625, 0.75, 0.625, 0.5, 0.375, 0.75, 0.375, 1.0, 0.625, 1.0, 0.625, 0.75, 0.125, 0.5, 0.125, 0.75, 0.375, 0.75, 0.375, 0.5, 0.625, 0.5, 0.625, 0.75, 0.875, 0.75, 0.875, 0.5, 0.375, 0.0, 0.625, 0.0, 0.625, 0.25, 0.375, 0.25, 0.375, 0.25, 0.625, 0.25, 0.625, 0.5, 0.375, 0.5, 0.375, 0.5, 0.625, 0.5, 0.625, 0.75, 0.375, 0.75, 0.375, 0.75, 0.625, 0.75, 0.625, 1.0, 0.375, 1.0, 0.125, 0.5, 0.375, 0.5, 0.375, 0.75, 0.125, 0.75, 0.625, 0.5, 0.875, 0.5, 0.875, 0.75, 0.625, 0.75])
me_cube_010.update()
me_cube_014 = bpy.data.meshes.new('Cube.014')
me_cube_014.from_pydata([(-1.0, -0.1947, -1.0), (-1.0, -0.1947, 1.0), (-1.0, 1.805, -1.0), (-1.0, 1.805, 1.0), (1.0, -0.1947, -1.0), (1.0, -0.1947, 1.0), (1.0, 1.805, -1.0), (1.0, 1.805, 1.0), (-1.0, -1.315, 0.2988), (-1.0, -1.315, -0.2988), (-1.0, -1.49, 0.1094), (-1.0, -1.49, -0.1094), (-1.0, 0.6847, -0.2988), (-1.0, 0.6847, 0.2988), (-1.0, 0.51, -0.1094), (-1.0, 0.51, 0.1094), (1.0, 0.6847, -0.2988), (1.0, 0.6847, 0.2988), (1.0, 0.51, -0.1094), (1.0, 0.51, 0.1094), (1.0, -1.315, -0.2988), (1.0, -1.315, 0.2988), (1.0, -1.49, -0.1094), (1.0, -1.49, 0.1094)], [], [(4, 20, 9, 0), (6, 16, 20, 4), (0, 9, 12, 2), (2, 6, 4, 0), (7, 3, 1, 5), (2, 12, 16, 6), (17, 7, 5, 21), (13, 3, 7, 17), (8, 1, 3, 13), (21, 8, 10, 23), (23, 10, 11, 22), (22, 11, 9, 20), (17, 21, 23, 19), (19, 23, 22, 18), (18, 22, 20, 16), (13, 17, 19, 15), (15, 19, 18, 14), (14, 18, 16, 12), (8, 13, 15, 10), (10, 15, 14, 11), (11, 14, 12, 9), (21, 5, 1, 8)])
_uv = me_cube_014.uv_layers.new(name='UVMap')
_uv.uv.foreach_set('vector', [0.375, 0.75, 0.4626, 0.75, 0.4626, 1.0, 0.375, 1.0, 0.375, 0.5, 0.4626, 0.5, 0.4626, 0.75, 0.375, 0.75, 0.375, 0.0, 0.4626, 0.0, 0.4626, 0.25, 0.375, 0.25, 0.125, 0.5, 0.375, 0.5, 0.375, 0.75, 0.125, 0.75, 0.625, 0.5, 0.875, 0.5, 0.875, 0.75, 0.625, 0.75, 0.375, 0.25, 0.4626, 0.25, 0.4626, 0.5, 0.375, 0.5, 0.5374, 0.5, 0.625, 0.5, 0.625, 0.75, 0.5374, 0.75, 0.5374, 0.25, 0.625, 0.25, 0.625, 0.5, 0.5374, 0.5, 0.5374, 0.0, 0.625, 0.0, 0.625, 0.25, 0.5374, 0.25, 0.5374, 0.75, 0.5374, 1.0, 0.5209, 1.0, 0.5173, 0.742, 0.5173, 0.742, 0.5209, 1.0, 0.4791, 1.0, 0.4827, 0.742, 0.4827, 0.742, 0.4791, 1.0, 0.4626, 1.0, 0.4626, 0.75, 0.5374, 0.5, 0.5374, 0.75, 0.5173, 0.742, 0.5173, 0.492, 0.5173, 0.492, 0.5173, 0.742, 0.4827, 0.742, 0.4827, 0.492, 0.4827, 0.492, 0.4827, 0.742, 0.4626, 0.75, 0.4626, 0.5, 0.5374, 0.25, 0.5374, 0.5, 0.5173, 0.492, 0.5173, 0.258, 0.5173, 0.258, 0.5173, 0.492, 0.4827, 0.492, 0.4827, 0.258, 0.4827, 0.258, 0.4827, 0.492, 0.4626, 0.5, 0.4626, 0.25, 0.5374, 0.0, 0.5374, 0.25, 0.5173, 0.258, 0.5137, 0.01599, 0.5137, 0.01599, 0.5173, 0.258, 0.4827, 0.258, 0.4863, 0.01599, 0.4863, 0.01599, 0.4827, 0.258, 0.4626, 0.25, 0.4626, 0.0, 0.5374, 0.75, 0.625, 0.75, 0.625, 1.0, 0.5374, 1.0])
me_cube_014.update()
me_cube_022 = bpy.data.meshes.new('Cube.022')
me_cube_022.from_pydata([(-1.0, -0.1947, -1.0), (-1.0, -0.1947, 1.0), (-1.0, 1.805, -1.0), (-1.0, 1.805, 1.0), (1.0, -0.1947, -1.0), (1.0, -0.1947, 1.0), (1.0, 1.805, -1.0), (1.0, 1.805, 1.0), (-1.0, -1.315, 0.2988), (-1.0, -1.315, -0.2988), (-1.0, -1.49, 0.1094), (-1.0, -1.49, -0.1094), (-1.0, 0.6847, -0.2988), (-1.0, 0.6847, 0.2988), (-1.0, 0.51, -0.1094), (-1.0, 0.51, 0.1094), (1.0, 0.6847, -0.2988), (1.0, 0.6847, 0.2988), (1.0, 0.51, -0.1094), (1.0, 0.51, 0.1094), (1.0, -1.315, -0.2988), (1.0, -1.315, 0.2988), (1.0, -1.49, -0.1094), (1.0, -1.49, 0.1094)], [], [(4, 20, 9, 0), (6, 16, 20, 4), (0, 9, 12, 2), (2, 6, 4, 0), (7, 3, 1, 5), (2, 12, 16, 6), (17, 7, 5, 21), (13, 3, 7, 17), (8, 1, 3, 13), (21, 8, 10, 23), (23, 10, 11, 22), (22, 11, 9, 20), (17, 21, 23, 19), (19, 23, 22, 18), (18, 22, 20, 16), (13, 17, 19, 15), (15, 19, 18, 14), (14, 18, 16, 12), (8, 13, 15, 10), (10, 15, 14, 11), (11, 14, 12, 9), (21, 5, 1, 8)])
_uv = me_cube_022.uv_layers.new(name='UVMap')
_uv.uv.foreach_set('vector', [0.375, 0.75, 0.4626, 0.75, 0.4626, 1.0, 0.375, 1.0, 0.375, 0.5, 0.4626, 0.5, 0.4626, 0.75, 0.375, 0.75, 0.375, 0.0, 0.4626, 0.0, 0.4626, 0.25, 0.375, 0.25, 0.125, 0.5, 0.375, 0.5, 0.375, 0.75, 0.125, 0.75, 0.625, 0.5, 0.875, 0.5, 0.875, 0.75, 0.625, 0.75, 0.375, 0.25, 0.4626, 0.25, 0.4626, 0.5, 0.375, 0.5, 0.5374, 0.5, 0.625, 0.5, 0.625, 0.75, 0.5374, 0.75, 0.5374, 0.25, 0.625, 0.25, 0.625, 0.5, 0.5374, 0.5, 0.5374, 0.0, 0.625, 0.0, 0.625, 0.25, 0.5374, 0.25, 0.5374, 0.75, 0.5374, 1.0, 0.5209, 1.0, 0.5173, 0.742, 0.5173, 0.742, 0.5209, 1.0, 0.4791, 1.0, 0.4827, 0.742, 0.4827, 0.742, 0.4791, 1.0, 0.4626, 1.0, 0.4626, 0.75, 0.5374, 0.5, 0.5374, 0.75, 0.5173, 0.742, 0.5173, 0.492, 0.5173, 0.492, 0.5173, 0.742, 0.4827, 0.742, 0.4827, 0.492, 0.4827, 0.492, 0.4827, 0.742, 0.4626, 0.75, 0.4626, 0.5, 0.5374, 0.25, 0.5374, 0.5, 0.5173, 0.492, 0.5173, 0.258, 0.5173, 0.258, 0.5173, 0.492, 0.4827, 0.492, 0.4827, 0.258, 0.4827, 0.258, 0.4827, 0.492, 0.4626, 0.5, 0.4626, 0.25, 0.5374, 0.0, 0.5374, 0.25, 0.5173, 0.258, 0.5137, 0.01599, 0.5137, 0.01599, 0.5173, 0.258, 0.4827, 0.258, 0.4863, 0.01599, 0.4863, 0.01599, 0.4827, 0.258, 0.4626, 0.25, 0.4626, 0.0, 0.5374, 0.75, 0.625, 0.75, 0.625, 1.0, 0.5374, 1.0])
me_cube_022.update()
me_cube_018 = bpy.data.meshes.new('Cube.018')
me_cube_018.from_pydata([(-1.0, -0.1947, -1.0), (-1.0, -0.1947, 1.0), (-1.0, 1.805, -1.0), (-1.0, 1.805, 1.0), (1.0, -0.1947, -1.0), (1.0, -0.1947, 1.0), (1.0, 1.805, -1.0), (1.0, 1.805, 1.0), (-1.0, -1.315, 0.2988), (-1.0, -1.315, -0.2988), (-1.0, -1.49, 0.1094), (-1.0, -1.49, -0.1094), (-1.0, 0.6847, -0.2988), (-1.0, 0.6847, 0.2988), (-1.0, 0.51, -0.1094), (-1.0, 0.51, 0.1094), (1.0, 0.6847, -0.2988), (1.0, 0.6847, 0.2988), (1.0, 0.51, -0.1094), (1.0, 0.51, 0.1094), (1.0, -1.315, -0.2988), (1.0, -1.315, 0.2988), (1.0, -1.49, -0.1094), (1.0, -1.49, 0.1094)], [], [(4, 20, 9, 0), (6, 16, 20, 4), (0, 9, 12, 2), (2, 6, 4, 0), (7, 3, 1, 5), (2, 12, 16, 6), (17, 7, 5, 21), (13, 3, 7, 17), (8, 1, 3, 13), (21, 8, 10, 23), (23, 10, 11, 22), (22, 11, 9, 20), (17, 21, 23, 19), (19, 23, 22, 18), (18, 22, 20, 16), (13, 17, 19, 15), (15, 19, 18, 14), (14, 18, 16, 12), (8, 13, 15, 10), (10, 15, 14, 11), (11, 14, 12, 9), (21, 5, 1, 8)])
_uv = me_cube_018.uv_layers.new(name='UVMap')
_uv.uv.foreach_set('vector', [0.375, 0.75, 0.4626, 0.75, 0.4626, 1.0, 0.375, 1.0, 0.375, 0.5, 0.4626, 0.5, 0.4626, 0.75, 0.375, 0.75, 0.375, 0.0, 0.4626, 0.0, 0.4626, 0.25, 0.375, 0.25, 0.125, 0.5, 0.375, 0.5, 0.375, 0.75, 0.125, 0.75, 0.625, 0.5, 0.875, 0.5, 0.875, 0.75, 0.625, 0.75, 0.375, 0.25, 0.4626, 0.25, 0.4626, 0.5, 0.375, 0.5, 0.5374, 0.5, 0.625, 0.5, 0.625, 0.75, 0.5374, 0.75, 0.5374, 0.25, 0.625, 0.25, 0.625, 0.5, 0.5374, 0.5, 0.5374, 0.0, 0.625, 0.0, 0.625, 0.25, 0.5374, 0.25, 0.5374, 0.75, 0.5374, 1.0, 0.5209, 1.0, 0.5173, 0.742, 0.5173, 0.742, 0.5209, 1.0, 0.4791, 1.0, 0.4827, 0.742, 0.4827, 0.742, 0.4791, 1.0, 0.4626, 1.0, 0.4626, 0.75, 0.5374, 0.5, 0.5374, 0.75, 0.5173, 0.742, 0.5173, 0.492, 0.5173, 0.492, 0.5173, 0.742, 0.4827, 0.742, 0.4827, 0.492, 0.4827, 0.492, 0.4827, 0.742, 0.4626, 0.75, 0.4626, 0.5, 0.5374, 0.25, 0.5374, 0.5, 0.5173, 0.492, 0.5173, 0.258, 0.5173, 0.258, 0.5173, 0.492, 0.4827, 0.492, 0.4827, 0.258, 0.4827, 0.258, 0.4827, 0.492, 0.4626, 0.5, 0.4626, 0.25, 0.5374, 0.0, 0.5374, 0.25, 0.5173, 0.258, 0.5137, 0.01599, 0.5137, 0.01599, 0.5173, 0.258, 0.4827, 0.258, 0.4863, 0.01599, 0.4863, 0.01599, 0.4827, 0.258, 0.4626, 0.25, 0.4626, 0.0, 0.5374, 0.75, 0.625, 0.75, 0.625, 1.0, 0.5374, 1.0])
me_cube_018.update()
me_plane = bpy.data.meshes.new('Plane')
me_plane.from_pydata([(-1.192e-07, -1.0, 8.009e-08), (-1.192e-07, 1.0, 8.009e-08), (-1.192e-07, 1.0, -0.1329), (-1.192e-07, -1.0, -0.1329), (0.9994, -1.0, 8.009e-08), (0.9994, 1.0, 8.009e-08), (0.9994, -1.0, -0.1329), (0.9994, 1.0, -0.1329), (-1.192e-07, 0.0, 8.009e-08), (-1.192e-07, -2.77e-09, -0.1329), (0.9994, -2.77e-09, -0.1329), (0.9994, 0.0, 8.009e-08)], [], [(5, 1, 2, 7), (9, 10, 7, 2), (8, 1, 5, 11), (8, 0, 3, 9), (0, 4, 6, 3), (11, 10, 6, 4), (5, 7, 10, 11), (1, 8, 9, 2), (0, 8, 11, 4), (3, 6, 10, 9)])
_uv = me_plane.uv_layers.new(name='UVMap')
_uv.uv.foreach_set('vector', [0.4997, 1.0, 0.0, 1.0, 0.0, 1.0, 0.4997, 1.0, 0.0, 0.5, 0.4997, 0.5, 0.4997, 1.0, 0.0, 1.0, 0.0, 0.5, 0.0, 1.0, 0.4997, 1.0, 0.4997, 0.5, 0.0, 0.5, 0.0, 0.0, 0.0, 0.0, 0.0, 0.5, 0.0, 0.0, 0.4997, 0.0, 0.4997, 0.0, 0.0, 0.0, 0.4997, 0.5, 0.4997, 0.5, 0.4997, 0.0, 0.4997, 0.0, 0.4997, 1.0, 0.4997, 1.0, 0.4997, 0.5, 0.4997, 0.5, 0.0, 1.0, 0.0, 0.5, 0.0, 0.5, 0.0, 1.0, 0.0, 0.0, 0.0, 0.5, 0.4997, 0.5, 0.4997, 0.0, 0.0, 0.0, 0.4997, 0.0, 0.4997, 0.5, 0.0, 0.5])
me_plane.update()
me_plane_001 = bpy.data.meshes.new('Plane.001')
me_plane_001.from_pydata([(0.0, -1.0, 8.009e-08), (0.0, 1.0, 8.009e-08), (0.0, -1.0, -0.1329), (0.0, 1.0, -0.1329), (-0.9994, -1.0, 8.009e-08), (-0.9994, 1.0, 8.009e-08), (-0.9994, -1.0, -0.1329), (-0.9994, 1.0, -0.1329), (0.0, 0.0, 8.009e-08), (0.0, -2.77e-09, -0.1329), (-0.9994, -2.77e-09, -0.1329), (-0.9994, 0.0, 8.009e-08)], [], [(8, 1, 3, 9), (1, 5, 7, 3), (10, 9, 3, 7), (11, 5, 1, 8), (4, 0, 2, 6), (10, 11, 4, 6), (7, 5, 11, 10), (4, 11, 8, 0), (6, 2, 9, 10), (0, 8, 9, 2)])
_uv = me_plane_001.uv_layers.new(name='UVMap')
_uv.uv.foreach_set('vector', [1.0, 0.5, 1.0, 1.0, 1.0, 1.0, 1.0, 0.5, 1.0, 1.0, 0.5003, 1.0, 0.5003, 1.0, 1.0, 1.0, 0.5003, 0.5, 1.0, 0.5, 1.0, 1.0, 0.5003, 1.0, 0.5003, 0.5, 0.5003, 1.0, 1.0, 1.0, 1.0, 0.5, 0.5003, 0.0, 1.0, 0.0, 1.0, 0.0, 0.5003, 0.0, 0.5003, 0.5, 0.5003, 0.5, 0.5003, 0.0, 0.5003, 0.0, 0.5003, 1.0, 0.5003, 1.0, 0.5003, 0.5, 0.5003, 0.5, 0.5003, 0.0, 0.5003, 0.5, 1.0, 0.5, 1.0, 0.0, 0.5003, 0.0, 1.0, 0.0, 1.0, 0.5, 0.5003, 0.5, 1.0, 0.0, 1.0, 0.5, 1.0, 0.5, 1.0, 0.0])
me_plane_001.update()
me_plane_002 = bpy.data.meshes.new('Plane.002')
me_plane_002.from_pydata([(-1.192e-07, -1.0, 8.009e-08), (-1.192e-07, 1.0, 8.009e-08), (-1.192e-07, 1.0, -0.1329), (-1.192e-07, -1.0, -0.1329), (0.9994, -1.0, 8.009e-08), (0.9994, 1.0, 8.009e-08), (0.9994, -1.0, -0.1329), (0.9994, 1.0, -0.1329), (-1.192e-07, 0.0, 8.009e-08), (-1.192e-07, -2.77e-09, -0.1329), (0.9994, -2.77e-09, -0.1329), (0.9994, 0.0, 8.009e-08)], [], [(5, 1, 2, 7), (9, 10, 7, 2), (8, 1, 5, 11), (8, 0, 3, 9), (0, 4, 6, 3), (11, 10, 6, 4), (5, 7, 10, 11), (1, 8, 9, 2), (0, 8, 11, 4), (3, 6, 10, 9)])
_uv = me_plane_002.uv_layers.new(name='UVMap')
_uv.uv.foreach_set('vector', [0.4997, 1.0, 0.0, 1.0, 0.0, 1.0, 0.4997, 1.0, 0.0, 0.5, 0.4997, 0.5, 0.4997, 1.0, 0.0, 1.0, 0.0, 0.5, 0.0, 1.0, 0.4997, 1.0, 0.4997, 0.5, 0.0, 0.5, 0.0, 0.0, 0.0, 0.0, 0.0, 0.5, 0.0, 0.0, 0.4997, 0.0, 0.4997, 0.0, 0.0, 0.0, 0.4997, 0.5, 0.4997, 0.5, 0.4997, 0.0, 0.4997, 0.0, 0.4997, 1.0, 0.4997, 1.0, 0.4997, 0.5, 0.4997, 0.5, 0.0, 1.0, 0.0, 0.5, 0.0, 0.5, 0.0, 1.0, 0.0, 0.0, 0.0, 0.5, 0.4997, 0.5, 0.4997, 0.0, 0.0, 0.0, 0.4997, 0.0, 0.4997, 0.5, 0.0, 0.5])
me_plane_002.update()
me_plane_003 = bpy.data.meshes.new('Plane.003')
me_plane_003.from_pydata([(0.0, -1.0, 8.009e-08), (0.0, 1.0, 8.009e-08), (0.0, -1.0, -0.1329), (0.0, 1.0, -0.1329), (-0.9994, -1.0, 8.009e-08), (-0.9994, 1.0, 8.009e-08), (-0.9994, -1.0, -0.1329), (-0.9994, 1.0, -0.1329), (0.0, 0.0, 8.009e-08), (0.0, -2.77e-09, -0.1329), (-0.9994, -2.77e-09, -0.1329), (-0.9994, 0.0, 8.009e-08)], [], [(8, 1, 3, 9), (1, 5, 7, 3), (10, 9, 3, 7), (11, 5, 1, 8), (4, 0, 2, 6), (10, 11, 4, 6), (7, 5, 11, 10), (4, 11, 8, 0), (6, 2, 9, 10), (0, 8, 9, 2)])
_uv = me_plane_003.uv_layers.new(name='UVMap')
_uv.uv.foreach_set('vector', [1.0, 0.5, 1.0, 1.0, 1.0, 1.0, 1.0, 0.5, 1.0, 1.0, 0.5003, 1.0, 0.5003, 1.0, 1.0, 1.0, 0.5003, 0.5, 1.0, 0.5, 1.0, 1.0, 0.5003, 1.0, 0.5003, 0.5, 0.5003, 1.0, 1.0, 1.0, 1.0, 0.5, 0.5003, 0.0, 1.0, 0.0, 1.0, 0.0, 0.5003, 0.0, 0.5003, 0.5, 0.5003, 0.5, 0.5003, 0.0, 0.5003, 0.0, 0.5003, 1.0, 0.5003, 1.0, 0.5003, 0.5, 0.5003, 0.5, 0.5003, 0.0, 0.5003, 0.5, 1.0, 0.5, 1.0, 0.0, 0.5003, 0.0, 1.0, 0.0, 1.0, 0.5, 0.5003, 0.5, 1.0, 0.0, 1.0, 0.5, 1.0, 0.5, 1.0, 0.0])
me_plane_003.update()
me_cube_011 = bpy.data.meshes.new('Cube.011')
me_cube_011.from_pydata([(0.3932, -0.5161, -0.6435), (0.3457, -0.4685, 0.4111), (-0.3932, -0.5161, -0.6435), (-0.3457, -0.4685, 0.4111), (0.3932, 0.5161, -0.6435), (0.3457, 0.4685, 0.4111), (-0.3932, 0.5161, -0.6435), (-0.3457, 0.4685, 0.4111), (0.3932, -0.5161, 0.4111), (-0.3932, -0.5161, 0.4111), (0.3932, 0.5161, 0.4111), (-0.3932, 0.5161, 0.4111), (0.3457, -0.4685, 0.4111), (-0.3457, -0.4685, 0.4111), (0.3457, 0.4685, 0.4111), (-0.3457, 0.4685, 0.4111), (0.3457, -0.4685, -0.5898), (-0.3457, -0.4685, -0.5898), (0.3457, 0.4685, -0.5898), (-0.3457, 0.4685, -0.5898)], [], [(0, 2, 9, 8), (4, 10, 11, 6), (0, 8, 10, 4), (9, 2, 6, 11), (2, 0, 4, 6), (3, 7, 15, 13), (3, 1, 8, 9), (5, 7, 11, 10), (1, 5, 10, 8), (7, 3, 9, 11), (15, 14, 18, 19), (7, 5, 14, 15), (5, 1, 12, 14), (1, 3, 13, 12), (16, 17, 19, 18), (14, 12, 16, 18), (12, 13, 17, 16), (13, 15, 19, 17)])
_uv = me_cube_011.uv_layers.new(name='UVMap')
_uv.uv.foreach_set('vector', [0.378, 0.005618, 0.378, 0.08301, 0.4335, 0.08301, 0.4335, 0.005618, 0.378, 0.005618, 0.4335, 0.005618, 0.4335, 0.08301, 0.378, 0.08301, 0.378, 0.005618, 0.4335, 0.005618, 0.4335, 0.005618, 0.378, 0.005618, 0.4335, 0.08301, 0.378, 0.08301, 0.378, 0.08301, 0.4335, 0.08301, 0.378, 0.08301, 0.378, 0.005618, 0.378, 0.005618, 0.378, 0.08301, 0.4335, 0.07833, 0.4335, 0.07833, 0.4335, 0.07833, 0.4335, 0.07833, 0.4335, 0.07833, 0.4335, 0.01029, 0.4335, 0.005618, 0.4335, 0.08301, 0.4335, 0.01029, 0.4335, 0.07833, 0.4335, 0.08301, 0.4335, 0.005618, 0.4335, 0.01029, 0.4335, 0.01029, 0.4335, 0.005618, 0.4335, 0.005618, 0.4335, 0.07833, 0.4335, 0.07833, 0.4335, 0.08301, 0.4335, 0.08301, 0.4335, 0.07833, 0.4335, 0.01029, 0.4335, 0.01029, 0.4335, 0.07833, 0.4335, 0.07833, 0.4335, 0.01029, 0.4335, 0.01029, 0.4335, 0.07833, 0.4335, 0.01029, 0.4335, 0.01029, 0.4335, 0.01029, 0.4335, 0.01029, 0.4335, 0.01029, 0.4335, 0.07833, 0.4335, 0.07833, 0.4335, 0.01029, 0.4335, 0.01029, 0.4335, 0.07833, 0.4335, 0.07833, 0.4335, 0.01029, 0.4335, 0.01029, 0.4335, 0.01029, 0.4335, 0.01029, 0.4335, 0.01029, 0.4335, 0.01029, 0.4335, 0.07833, 0.4335, 0.07833, 0.4335, 0.01029, 0.4335, 0.07833, 0.4335, 0.07833, 0.4335, 0.07833, 0.4335, 0.07833])
me_cube_011.update()
me_cube_017 = bpy.data.meshes.new('Cube.017')
me_cube_017.from_pydata([(0.3932, 2.98e-08, 0.0), (0.3457, 0.04753, 1.055), (-0.3932, -2.98e-08, 0.0), (-0.3457, 0.04753, 1.055), (0.3932, 1.032, 0.0), (0.3457, 0.9846, 1.055), (-0.3932, 1.032, 0.0), (-0.3457, 0.9846, 1.055), (0.3932, 2.98e-08, 1.055), (-0.3932, -2.98e-08, 1.055), (0.3932, 1.032, 1.055), (-0.3932, 1.032, 1.055), (0.3457, 0.04753, 1.055), (-0.3457, 0.04753, 1.055), (0.3457, 0.9846, 1.055), (-0.3457, 0.9846, 1.055), (0.3457, 0.04753, 0.05362), (-0.3457, 0.04753, 0.05362), (0.3457, 0.9846, 0.05362), (-0.3457, 0.9846, 0.05362)], [], [(0, 2, 9, 8), (4, 10, 11, 6), (0, 8, 10, 4), (9, 2, 6, 11), (2, 0, 4, 6), (3, 7, 15, 13), (3, 1, 8, 9), (5, 7, 11, 10), (1, 5, 10, 8), (7, 3, 9, 11), (15, 14, 18, 19), (7, 5, 14, 15), (5, 1, 12, 14), (1, 3, 13, 12), (16, 17, 19, 18), (14, 12, 16, 18), (12, 13, 17, 16), (13, 15, 19, 17)])
_uv = me_cube_017.uv_layers.new(name='UVMap')
_uv.uv.foreach_set('vector', [0.378, 0.005618, 0.378, 0.08301, 0.4335, 0.08301, 0.4335, 0.005618, 0.378, 0.005618, 0.4335, 0.005618, 0.4335, 0.08301, 0.378, 0.08301, 0.378, 0.005618, 0.4335, 0.005618, 0.4335, 0.005618, 0.378, 0.005618, 0.4335, 0.08301, 0.378, 0.08301, 0.378, 0.08301, 0.4335, 0.08301, 0.378, 0.08301, 0.378, 0.005618, 0.378, 0.005618, 0.378, 0.08301, 0.4335, 0.07833, 0.4335, 0.07833, 0.4335, 0.07833, 0.4335, 0.07833, 0.4335, 0.07833, 0.4335, 0.01029, 0.4335, 0.005618, 0.4335, 0.08301, 0.4335, 0.01029, 0.4335, 0.07833, 0.4335, 0.08301, 0.4335, 0.005618, 0.4335, 0.01029, 0.4335, 0.01029, 0.4335, 0.005618, 0.4335, 0.005618, 0.4335, 0.07833, 0.4335, 0.07833, 0.4335, 0.08301, 0.4335, 0.08301, 0.4335, 0.07833, 0.4335, 0.01029, 0.4335, 0.01029, 0.4335, 0.07833, 0.4335, 0.07833, 0.4335, 0.01029, 0.4335, 0.01029, 0.4335, 0.07833, 0.4335, 0.01029, 0.4335, 0.01029, 0.4335, 0.01029, 0.4335, 0.01029, 0.4335, 0.01029, 0.4335, 0.07833, 0.4335, 0.07833, 0.4335, 0.01029, 0.4335, 0.01029, 0.4335, 0.07833, 0.4335, 0.07833, 0.4335, 0.01029, 0.4335, 0.01029, 0.4335, 0.01029, 0.4335, 0.01029, 0.4335, 0.01029, 0.4335, 0.01029, 0.4335, 0.07833, 0.4335, 0.07833, 0.4335, 0.01029, 0.4335, 0.07833, 0.4335, 0.07833, 0.4335, 0.07833, 0.4335, 0.07833])
me_cube_017.update()
me_cube_021 = bpy.data.meshes.new('Cube.021')
me_cube_021.from_pydata([(0.3932, 2.98e-08, -1.055), (0.3457, 0.04753, 0.0), (-0.3932, -2.98e-08, -1.055), (-0.3457, 0.04753, 0.0), (0.3932, 1.032, -1.055), (0.3457, 0.9846, 0.0), (-0.3932, 1.032, -1.055), (-0.3457, 0.9846, 0.0), (0.3932, 2.98e-08, 0.0), (-0.3932, -2.98e-08, 0.0), (0.3932, 1.032, 0.0), (-0.3932, 1.032, 0.0), (0.3457, 0.04753, 0.0), (-0.3457, 0.04753, 0.0), (0.3457, 0.9846, 0.0), (-0.3457, 0.9846, 0.0), (0.3457, 0.04753, -1.001), (-0.3457, 0.04753, -1.001), (0.3457, 0.9846, -1.001), (-0.3457, 0.9846, -1.001)], [], [(0, 2, 9, 8), (4, 10, 11, 6), (0, 8, 10, 4), (9, 2, 6, 11), (2, 0, 4, 6), (3, 7, 15, 13), (3, 1, 8, 9), (5, 7, 11, 10), (1, 5, 10, 8), (7, 3, 9, 11), (15, 14, 18, 19), (7, 5, 14, 15), (5, 1, 12, 14), (1, 3, 13, 12), (16, 17, 19, 18), (14, 12, 16, 18), (12, 13, 17, 16), (13, 15, 19, 17)])
_uv = me_cube_021.uv_layers.new(name='UVMap')
_uv.uv.foreach_set('vector', [0.378, 0.005618, 0.378, 0.08301, 0.4335, 0.08301, 0.4335, 0.005618, 0.378, 0.005618, 0.4335, 0.005618, 0.4335, 0.08301, 0.378, 0.08301, 0.378, 0.005618, 0.4335, 0.005618, 0.4335, 0.005618, 0.378, 0.005618, 0.4335, 0.08301, 0.378, 0.08301, 0.378, 0.08301, 0.4335, 0.08301, 0.378, 0.08301, 0.378, 0.005618, 0.378, 0.005618, 0.378, 0.08301, 0.4335, 0.07833, 0.4335, 0.07833, 0.4335, 0.07833, 0.4335, 0.07833, 0.4335, 0.07833, 0.4335, 0.01029, 0.4335, 0.005618, 0.4335, 0.08301, 0.4335, 0.01029, 0.4335, 0.07833, 0.4335, 0.08301, 0.4335, 0.005618, 0.4335, 0.01029, 0.4335, 0.01029, 0.4335, 0.005618, 0.4335, 0.005618, 0.4335, 0.07833, 0.4335, 0.07833, 0.4335, 0.08301, 0.4335, 0.08301, 0.4335, 0.07833, 0.4335, 0.01029, 0.4335, 0.01029, 0.4335, 0.07833, 0.4335, 0.07833, 0.4335, 0.01029, 0.4335, 0.01029, 0.4335, 0.07833, 0.4335, 0.01029, 0.4335, 0.01029, 0.4335, 0.01029, 0.4335, 0.01029, 0.4335, 0.01029, 0.4335, 0.07833, 0.4335, 0.07833, 0.4335, 0.01029, 0.4335, 0.01029, 0.4335, 0.07833, 0.4335, 0.07833, 0.4335, 0.01029, 0.4335, 0.01029, 0.4335, 0.01029, 0.4335, 0.01029, 0.4335, 0.01029, 0.4335, 0.01029, 0.4335, 0.07833, 0.4335, 0.07833, 0.4335, 0.01029, 0.4335, 0.07833, 0.4335, 0.07833, 0.4335, 0.07833, 0.4335, 0.07833])
me_cube_021.update()
me_cube_015 = bpy.data.meshes.new('Cube.015')
me_cube_015.from_pydata([(-1.0, -1.0, -1.0), (-1.0, -1.0, 1.0), (-1.0, 1.0, -1.0), (-1.0, 1.0, 1.0), (1.0, -1.0, -1.0), (1.0, -1.0, 1.0), (1.0, 1.0, -1.0), (1.0, 1.0, 1.0), (1.0, -1.0, -1.0), (1.0, -1.0, 1.0), (1.0, 1.0, -1.0), (1.0, 1.0, 1.0), (-1.0, -1.0, -1.0), (-1.0, -1.0, 1.0), (-1.0, 1.0, -1.0), (-1.0, 1.0, 1.0), (-1.0, -1.0, -9.942), (-1.0, -1.0, -11.94), (-1.0, 1.0, -9.942), (-1.0, 1.0, -11.94), (1.0, -1.0, -9.942), (1.0, -1.0, -11.94), (1.0, 1.0, -9.942), (1.0, 1.0, -11.94), (1.0, -1.0, -9.942), (1.0, -1.0, -11.94), (1.0, 1.0, -9.942), (1.0, 1.0, -11.94), (-1.0, -1.0, -9.942), (-1.0, -1.0, -11.94), (-1.0, 1.0, -9.942), (-1.0, 1.0, -11.94)], [], [(0, 1, 3, 2), (2, 3, 7, 6), (6, 7, 5, 4), (4, 5, 1, 0), (2, 6, 4, 0), (7, 3, 1, 5), (8, 10, 11, 9), (10, 14, 15, 11), (14, 12, 13, 15), (12, 8, 9, 13), (10, 8, 12, 14), (15, 13, 9, 11), (16, 18, 19, 17), (18, 22, 23, 19), (22, 20, 21, 23), (20, 16, 17, 21), (18, 16, 20, 22), (23, 21, 17, 19), (24, 25, 27, 26), (26, 27, 31, 30), (30, 31, 29, 28), (28, 29, 25, 24), (26, 30, 28, 24), (31, 27, 25, 29)])
_uv = me_cube_015.uv_layers.new(name='UVMap')
_uv.uv.foreach_set('vector', [0.375, 0.0, 0.625, 0.0, 0.625, 0.25, 0.375, 0.25, 0.375, 0.25, 0.625, 0.25, 0.625, 0.5, 0.375, 0.5, 0.375, 0.5, 0.625, 0.5, 0.625, 0.75, 0.375, 0.75, 0.375, 0.75, 0.625, 0.75, 0.625, 1.0, 0.375, 1.0, 0.125, 0.5, 0.375, 0.5, 0.375, 0.75, 0.125, 0.75, 0.625, 0.5, 0.875, 0.5, 0.875, 0.75, 0.625, 0.75, 0.375, 0.0, 0.375, 0.25, 0.625, 0.25, 0.625, 0.0, 0.375, 0.25, 0.375, 0.5, 0.625, 0.5, 0.625, 0.25, 0.375, 0.5, 0.375, 0.75, 0.625, 0.75, 0.625, 0.5, 0.375, 0.75, 0.375, 1.0, 0.625, 1.0, 0.625, 0.75, 0.125, 0.5, 0.125, 0.75, 0.375, 0.75, 0.375, 0.5, 0.625, 0.5, 0.625, 0.75, 0.875, 0.75, 0.875, 0.5, 0.375, 0.0, 0.375, 0.25, 0.625, 0.25, 0.625, 0.0, 0.375, 0.25, 0.375, 0.5, 0.625, 0.5, 0.625, 0.25, 0.375, 0.5, 0.375, 0.75, 0.625, 0.75, 0.625, 0.5, 0.375, 0.75, 0.375, 1.0, 0.625, 1.0, 0.625, 0.75, 0.125, 0.5, 0.125, 0.75, 0.375, 0.75, 0.375, 0.5, 0.625, 0.5, 0.625, 0.75, 0.875, 0.75, 0.875, 0.5, 0.375, 0.0, 0.625, 0.0, 0.625, 0.25, 0.375, 0.25, 0.375, 0.25, 0.625, 0.25, 0.625, 0.5, 0.375, 0.5, 0.375, 0.5, 0.625, 0.5, 0.625, 0.75, 0.375, 0.75, 0.375, 0.75, 0.625, 0.75, 0.625, 1.0, 0.375, 1.0, 0.125, 0.5, 0.375, 0.5, 0.375, 0.75, 0.125, 0.75, 0.625, 0.5, 0.875, 0.5, 0.875, 0.75, 0.625, 0.75])
me_cube_015.update()
me_cube_019 = bpy.data.meshes.new('Cube.019')
me_cube_019.from_pydata([(-1.0, -1.0, -1.0), (-1.0, -1.0, 1.0), (-1.0, 1.0, -1.0), (-1.0, 1.0, 1.0), (1.0, -1.0, -1.0), (1.0, -1.0, 1.0), (1.0, 1.0, -1.0), (1.0, 1.0, 1.0), (1.0, -1.0, -1.0), (1.0, -1.0, 1.0), (1.0, 1.0, -1.0), (1.0, 1.0, 1.0), (-1.0, -1.0, -1.0), (-1.0, -1.0, 1.0), (-1.0, 1.0, -1.0), (-1.0, 1.0, 1.0), (-1.0, -1.0, -9.942), (-1.0, -1.0, -11.94), (-1.0, 1.0, -9.942), (-1.0, 1.0, -11.94), (1.0, -1.0, -9.942), (1.0, -1.0, -11.94), (1.0, 1.0, -9.942), (1.0, 1.0, -11.94), (1.0, -1.0, -9.942), (1.0, -1.0, -11.94), (1.0, 1.0, -9.942), (1.0, 1.0, -11.94), (-1.0, -1.0, -9.942), (-1.0, -1.0, -11.94), (-1.0, 1.0, -9.942), (-1.0, 1.0, -11.94)], [], [(0, 1, 3, 2), (2, 3, 7, 6), (6, 7, 5, 4), (4, 5, 1, 0), (2, 6, 4, 0), (7, 3, 1, 5), (8, 10, 11, 9), (10, 14, 15, 11), (14, 12, 13, 15), (12, 8, 9, 13), (10, 8, 12, 14), (15, 13, 9, 11), (16, 18, 19, 17), (18, 22, 23, 19), (22, 20, 21, 23), (20, 16, 17, 21), (18, 16, 20, 22), (23, 21, 17, 19), (24, 25, 27, 26), (26, 27, 31, 30), (30, 31, 29, 28), (28, 29, 25, 24), (26, 30, 28, 24), (31, 27, 25, 29)])
_uv = me_cube_019.uv_layers.new(name='UVMap')
_uv.uv.foreach_set('vector', [0.375, 0.0, 0.625, 0.0, 0.625, 0.25, 0.375, 0.25, 0.375, 0.25, 0.625, 0.25, 0.625, 0.5, 0.375, 0.5, 0.375, 0.5, 0.625, 0.5, 0.625, 0.75, 0.375, 0.75, 0.375, 0.75, 0.625, 0.75, 0.625, 1.0, 0.375, 1.0, 0.125, 0.5, 0.375, 0.5, 0.375, 0.75, 0.125, 0.75, 0.625, 0.5, 0.875, 0.5, 0.875, 0.75, 0.625, 0.75, 0.375, 0.0, 0.375, 0.25, 0.625, 0.25, 0.625, 0.0, 0.375, 0.25, 0.375, 0.5, 0.625, 0.5, 0.625, 0.25, 0.375, 0.5, 0.375, 0.75, 0.625, 0.75, 0.625, 0.5, 0.375, 0.75, 0.375, 1.0, 0.625, 1.0, 0.625, 0.75, 0.125, 0.5, 0.125, 0.75, 0.375, 0.75, 0.375, 0.5, 0.625, 0.5, 0.625, 0.75, 0.875, 0.75, 0.875, 0.5, 0.375, 0.0, 0.375, 0.25, 0.625, 0.25, 0.625, 0.0, 0.375, 0.25, 0.375, 0.5, 0.625, 0.5, 0.625, 0.25, 0.375, 0.5, 0.375, 0.75, 0.625, 0.75, 0.625, 0.5, 0.375, 0.75, 0.375, 1.0, 0.625, 1.0, 0.625, 0.75, 0.125, 0.5, 0.125, 0.75, 0.375, 0.75, 0.375, 0.5, 0.625, 0.5, 0.625, 0.75, 0.875, 0.75, 0.875, 0.5, 0.375, 0.0, 0.625, 0.0, 0.625, 0.25, 0.375, 0.25, 0.375, 0.25, 0.625, 0.25, 0.625, 0.5, 0.375, 0.5, 0.375, 0.5, 0.625, 0.5, 0.625, 0.75, 0.375, 0.75, 0.375, 0.75, 0.625, 0.75, 0.625, 1.0, 0.375, 1.0, 0.125, 0.5, 0.375, 0.5, 0.375, 0.75, 0.125, 0.75, 0.625, 0.5, 0.875, 0.5, 0.875, 0.75, 0.625, 0.75])
me_cube_019.update()
me_cube_023 = bpy.data.meshes.new('Cube.023')
me_cube_023.from_pydata([(-1.0, -1.0, -1.0), (-1.0, -1.0, 1.0), (-1.0, 1.0, -1.0), (-1.0, 1.0, 1.0), (1.0, -1.0, -1.0), (1.0, -1.0, 1.0), (1.0, 1.0, -1.0), (1.0, 1.0, 1.0), (1.0, -1.0, -1.0), (1.0, -1.0, 1.0), (1.0, 1.0, -1.0), (1.0, 1.0, 1.0), (-1.0, -1.0, -1.0), (-1.0, -1.0, 1.0), (-1.0, 1.0, -1.0), (-1.0, 1.0, 1.0), (-1.0, -1.0, -9.942), (-1.0, -1.0, -11.94), (-1.0, 1.0, -9.942), (-1.0, 1.0, -11.94), (1.0, -1.0, -9.942), (1.0, -1.0, -11.94), (1.0, 1.0, -9.942), (1.0, 1.0, -11.94), (1.0, -1.0, -9.942), (1.0, -1.0, -11.94), (1.0, 1.0, -9.942), (1.0, 1.0, -11.94), (-1.0, -1.0, -9.942), (-1.0, -1.0, -11.94), (-1.0, 1.0, -9.942), (-1.0, 1.0, -11.94)], [], [(0, 1, 3, 2), (2, 3, 7, 6), (6, 7, 5, 4), (4, 5, 1, 0), (2, 6, 4, 0), (7, 3, 1, 5), (8, 10, 11, 9), (10, 14, 15, 11), (14, 12, 13, 15), (12, 8, 9, 13), (10, 8, 12, 14), (15, 13, 9, 11), (16, 18, 19, 17), (18, 22, 23, 19), (22, 20, 21, 23), (20, 16, 17, 21), (18, 16, 20, 22), (23, 21, 17, 19), (24, 25, 27, 26), (26, 27, 31, 30), (30, 31, 29, 28), (28, 29, 25, 24), (26, 30, 28, 24), (31, 27, 25, 29)])
_uv = me_cube_023.uv_layers.new(name='UVMap')
_uv.uv.foreach_set('vector', [0.375, 0.0, 0.625, 0.0, 0.625, 0.25, 0.375, 0.25, 0.375, 0.25, 0.625, 0.25, 0.625, 0.5, 0.375, 0.5, 0.375, 0.5, 0.625, 0.5, 0.625, 0.75, 0.375, 0.75, 0.375, 0.75, 0.625, 0.75, 0.625, 1.0, 0.375, 1.0, 0.125, 0.5, 0.375, 0.5, 0.375, 0.75, 0.125, 0.75, 0.625, 0.5, 0.875, 0.5, 0.875, 0.75, 0.625, 0.75, 0.375, 0.0, 0.375, 0.25, 0.625, 0.25, 0.625, 0.0, 0.375, 0.25, 0.375, 0.5, 0.625, 0.5, 0.625, 0.25, 0.375, 0.5, 0.375, 0.75, 0.625, 0.75, 0.625, 0.5, 0.375, 0.75, 0.375, 1.0, 0.625, 1.0, 0.625, 0.75, 0.125, 0.5, 0.125, 0.75, 0.375, 0.75, 0.375, 0.5, 0.625, 0.5, 0.625, 0.75, 0.875, 0.75, 0.875, 0.5, 0.375, 0.0, 0.375, 0.25, 0.625, 0.25, 0.625, 0.0, 0.375, 0.25, 0.375, 0.5, 0.625, 0.5, 0.625, 0.25, 0.375, 0.5, 0.375, 0.75, 0.625, 0.75, 0.625, 0.5, 0.375, 0.75, 0.375, 1.0, 0.625, 1.0, 0.625, 0.75, 0.125, 0.5, 0.125, 0.75, 0.375, 0.75, 0.375, 0.5, 0.625, 0.5, 0.625, 0.75, 0.875, 0.75, 0.875, 0.5, 0.375, 0.0, 0.625, 0.0, 0.625, 0.25, 0.375, 0.25, 0.375, 0.25, 0.625, 0.25, 0.625, 0.5, 0.375, 0.5, 0.375, 0.5, 0.625, 0.5, 0.625, 0.75, 0.375, 0.75, 0.375, 0.75, 0.625, 0.75, 0.625, 1.0, 0.375, 1.0, 0.125, 0.5, 0.375, 0.5, 0.375, 0.75, 0.125, 0.75, 0.625, 0.5, 0.875, 0.5, 0.875, 0.75, 0.625, 0.75])
me_cube_023.update()

# ---- objects
ob_body = bpy.data.objects.new('body', me_cube_006)
ob_cube_001 = bpy.data.objects.new('Cube.001', me_cube_001)
ob_cube_002 = bpy.data.objects.new('Cube.002', me_cube_002)
ob_cube_003 = bpy.data.objects.new('Cube.003', me_cube_004)
ob_cube_004 = bpy.data.objects.new('Cube.004', me_cube_005)
ob_cube_005 = bpy.data.objects.new('Cube.005', me_cube_007)
ob_cube_006 = bpy.data.objects.new('Cube.006', me_cube_008)
ob_cube_007 = bpy.data.objects.new('Cube.007', me_cube_009)
ob_cube_008 = bpy.data.objects.new('Cube.008', me_cube_010)
ob_cube_009 = bpy.data.objects.new('Cube.009', me_cube_014)
ob_cube_011 = bpy.data.objects.new('Cube.011', me_cube_022)
ob_cube_012 = bpy.data.objects.new('Cube.012', me_cube_018)
ob_plane = bpy.data.objects.new('Plane', me_plane)
ob_plane_001 = bpy.data.objects.new('Plane.001', me_plane_001)
ob_plane_002 = bpy.data.objects.new('Plane.002', me_plane_002)
ob_plane_003 = bpy.data.objects.new('Plane.003', me_plane_003)
ob_body_001 = bpy.data.objects.new('body.001', me_cube_011)
ob_body_002 = bpy.data.objects.new('body.002', me_cube_017)
ob_body_003 = bpy.data.objects.new('body.003', me_cube_021)
ob_cube_010 = bpy.data.objects.new('Cube.010', me_cube_015)
ob_cube_013 = bpy.data.objects.new('Cube.013', me_cube_019)
ob_cube_014 = bpy.data.objects.new('Cube.014', me_cube_023)

# ---- transforms, parenting, visibility, modifiers, constraints
ob_body.location = (0.0, 0.0, 0.0)
ob_cube_001.location = (-1.324, -0.3, 3.521)
ob_cube_001.scale = (0.02618, 0.01172, 0.114)
ob_cube_002.parent = ob_cube_001
ob_cube_002.matrix_parent_inverse = Matrix(((38.2, -0.0, 0.0, 50.58), (-0.0, 85.34, -0.0, 25.6), (-0.0, 0.0, 8.775, -30.9), (-0.0, 0.0, -0.0, 1.0)))
ob_cube_002.location = (-0.578, -0.3172, 3.592)
ob_cube_002.scale = (0.02618, 0.03234, 0.01296)
ob_cube_003.location = (0.4718, -0.3, 3.521)
ob_cube_003.scale = (0.02618, 0.01172, 0.114)
ob_cube_004.parent = ob_cube_003
ob_cube_004.matrix_parent_inverse = Matrix(((38.2, -0.0, -0.0, -18.02), (-0.0, 85.34, 0.0, 25.6), (-0.0, -0.0, 8.775, -30.9), (-0.0, 0.0, -0.0, 1.0)))
ob_cube_004.location = (-0.2712, -0.3172, 3.592)
ob_cube_004.scale = (0.02618, 0.03234, 0.01296)
ob_cube_005.location = (-1.324, -0.3, 2.159)
ob_cube_005.scale = (0.02618, 0.01172, 0.114)
ob_cube_006.parent = ob_cube_005
ob_cube_006.matrix_parent_inverse = Matrix(((38.2, -0.0, 0.0, 50.58), (-0.0, 85.34, -0.0, 25.6), (-0.0, 0.0, 8.775, -30.9), (-0.0, 0.0, -0.0, 1.0)))
ob_cube_006.location = (-0.578, -0.3172, 3.592)
ob_cube_006.scale = (0.02618, 0.03234, 0.01296)
ob_cube_007.location = (0.4718, -0.3, 2.159)
ob_cube_007.scale = (0.02618, 0.01172, 0.114)
ob_cube_008.parent = ob_cube_007
ob_cube_008.matrix_parent_inverse = Matrix(((38.2, -0.0, -0.0, -18.02), (-0.0, 85.34, 0.0, 25.6), (-0.0, -0.0, 8.775, -30.9), (-0.0, 0.0, -0.0, 1.0)))
ob_cube_008.location = (-0.2712, -0.3172, 3.592)
ob_cube_008.scale = (0.02618, 0.03234, 0.01296)
ob_cube_009.location = (0.9881, -0.3575, 0.7918)
ob_cube_009.rotation_euler = (-0.0, 1.571, 0.0)
ob_cube_009.scale = (0.02618, 0.01172, 0.114)
ob_cube_011.location = (-0.422, -0.3575, 0.3056)
ob_cube_011.rotation_euler = (-0.0, 1.571, 0.0)
ob_cube_011.scale = (0.02618, 0.01172, 0.114)
ob_cube_012.location = (-0.422, -0.3575, 0.7954)
ob_cube_012.rotation_euler = (-0.0, 1.571, 0.0)
ob_cube_012.scale = (0.02618, 0.01172, 0.114)
ob_plane.parent = ob_cube_001
ob_plane.matrix_parent_inverse = Matrix(((38.2, -0.0, 0.0, 50.58), (-0.0, 85.34, -0.0, 25.6), (-0.0, 0.0, 8.775, -30.9), (-0.0, 0.0, -0.0, 1.0)))
ob_plane.location = (-1.324, -0.3, 3.521)
ob_plane.rotation_euler = (1.571, -0.0, 0.0)
ob_plane.scale = (0.898, 0.3022, 0.3199)
ob_plane_001.parent = ob_cube_003
ob_plane_001.matrix_parent_inverse = Matrix(((38.2, -0.0, -0.0, -18.02), (-0.0, 85.34, 0.0, 25.6), (-0.0, -0.0, 8.775, -30.9), (-0.0, 0.0, -0.0, 1.0)))
ob_plane_001.location = (0.4718, -0.3, 3.521)
ob_plane_001.rotation_euler = (1.571, -0.0, 0.0)
ob_plane_001.scale = (0.898, 0.3022, 0.3199)
ob_plane_002.parent = ob_cube_005
ob_plane_002.matrix_parent_inverse = Matrix(((38.2, -0.0, 0.0, 50.58), (-0.0, 85.34, -0.0, 25.6), (-0.0, 0.0, 8.775, -30.9), (-0.0, 0.0, -0.0, 1.0)))
ob_plane_002.location = (-1.324, -0.3, 3.47)
ob_plane_002.rotation_euler = (1.571, -0.0, 0.0)
ob_plane_002.scale = (0.898, 1.004, 0.3199)
ob_plane_003.parent = ob_cube_007
ob_plane_003.matrix_parent_inverse = Matrix(((38.2, -0.0, -0.0, -18.02), (-0.0, 85.34, 0.0, 25.6), (-0.0, -0.0, 8.775, -30.9), (-0.0, 0.0, -0.0, 1.0)))
ob_plane_003.location = (0.4718, -0.3, 3.47)
ob_plane_003.rotation_euler = (1.571, -0.0, 0.0)
ob_plane_003.scale = (0.898, 1.004, 0.3199)
ob_body_001.parent = ob_cube_009
ob_body_001.matrix_parent_inverse = Matrix(((2.884e-06, -0.0, -38.2, 30.24), (-0.0, 85.34, 0.0, 30.51), (8.775, 0.0, 6.625e-07, -8.67), (-0.0, -0.0, -0.0, 1.0)))
ob_body_001.location = (0.9738, 0.2188, 0.5757)
ob_body_002.parent = ob_cube_012
ob_body_002.matrix_parent_inverse = Matrix(((2.884e-06, -0.0, -38.2, 30.24), (-0.0, 85.34, 0.0, 30.51), (8.775, 0.0, 6.625e-07, -8.67), (-0.0, -0.0, -0.0, 1.0)))
ob_body_002.location = (0.9804, -0.2973, 0.4566)
ob_body_002.scale = (2.269, 1.0, 0.5008)
ob_body_003.parent = ob_cube_011
ob_body_003.matrix_parent_inverse = Matrix(((2.884e-06, -0.0, -38.2, 30.24), (-0.0, 85.34, 0.0, 30.51), (8.775, 0.0, 6.625e-07, -8.67), (-0.0, -0.0, -0.0, 1.0)))
ob_body_003.location = (0.9804, -0.2973, 0.9469)
ob_body_003.scale = (2.269, 1.0, 0.5008)
ob_cube_010.parent = ob_cube_009
ob_cube_010.matrix_parent_inverse = Matrix(((38.2, -0.0, -0.0, -37.74), (-0.0, 85.34, 0.0, 30.51), (-0.0, -0.0, 8.775, -5.952), (-0.0, 0.0, -0.0, 1.0)))
ob_cube_010.location = (0.9881, -0.3172, 0.7492)
ob_cube_010.scale = (0.02618, 0.03234, 0.01296)
ob_cube_013.parent = ob_cube_012
ob_cube_013.matrix_parent_inverse = Matrix(((38.2, -0.0, -0.0, -37.74), (-0.0, 85.34, 0.0, 30.51), (-0.0, -0.0, 8.775, -5.952), (-0.0, 0.0, -0.0, 1.0)))
ob_cube_013.location = (0.9881, -0.3172, 0.7492)
ob_cube_013.scale = (0.02618, 0.03234, 0.01296)
ob_cube_014.parent = ob_cube_011
ob_cube_014.matrix_parent_inverse = Matrix(((38.2, -0.0, -0.0, -37.74), (-0.0, 85.34, 0.0, 30.51), (-0.0, -0.0, 8.775, -5.952), (-0.0, 0.0, -0.0, 1.0)))
ob_cube_014.location = (0.9881, -0.3172, 0.7492)
ob_cube_014.scale = (0.02618, 0.03234, 0.01296)

# ---- collection membership
col_cabinet.objects.link(ob_body)
col_cabinet.objects.link(ob_cube_001)
col_cabinet.objects.link(ob_cube_002)
col_cabinet.objects.link(ob_cube_003)
col_cabinet.objects.link(ob_cube_004)
col_cabinet.objects.link(ob_cube_005)
col_cabinet.objects.link(ob_cube_006)
col_cabinet.objects.link(ob_cube_007)
col_cabinet.objects.link(ob_cube_008)
col_cabinet.objects.link(ob_cube_009)
col_cabinet.objects.link(ob_cube_011)
col_cabinet.objects.link(ob_cube_012)
col_cabinet.objects.link(ob_plane)
col_cabinet.objects.link(ob_plane_001)
col_cabinet.objects.link(ob_plane_002)
col_cabinet.objects.link(ob_plane_003)
col_cabinet.objects.link(ob_body_001)
col_cabinet.objects.link(ob_body_002)
col_cabinet.objects.link(ob_body_003)
col_cabinet.objects.link(ob_cube_010)
col_cabinet.objects.link(ob_cube_013)
col_cabinet.objects.link(ob_cube_014)

# ---- scene / render settings (as saved in the file)
scene.frame_start = 1; scene.frame_end = 250; scene.frame_set(12)
scene.render.engine = 'BLENDER_EEVEE_NEXT'
scene.cycles.sampling_pattern = 'TABULATED_SOBOL'
scene.view_settings.view_transform = 'Filmic'
bpy.context.view_layer.update()

# ---- added for rendering (the .blend has no active camera and no usable light): camera, sun
cam_auto = bpy.data.cameras.new('AutoCamera')
cam_auto.lens = 50.0
cam_auto.sensor_width = 36.0
cam_auto.clip_end = 1000.0
ob_auto_camera = bpy.data.objects.new('AutoCamera', cam_auto)
scene.collection.objects.link(ob_auto_camera)
ob_auto_camera.location = (4.69486, -5.33875, 5.61173)
ob_auto_camera.rotation_euler = (1.09748, -7.21219e-08, 0.694738)
scene.camera = ob_auto_camera
light_auto_sun = bpy.data.lights.new('AutoSun', 'SUN')
light_auto_sun.energy = 3.0
light_auto_sun.angle = 0.0523599
ob_auto_sun = bpy.data.objects.new('AutoSun', light_auto_sun)
scene.collection.objects.link(ob_auto_sun)
ob_auto_sun.rotation_euler = (0.872665, 0.174533, 0.523599)
bpy.context.view_layer.update()
